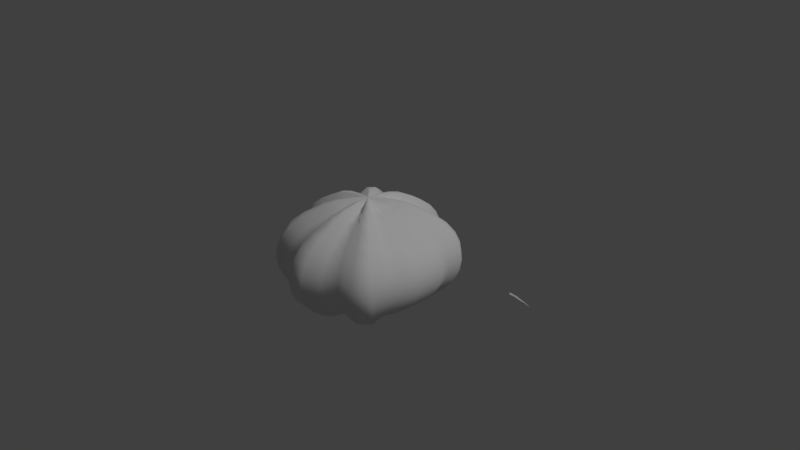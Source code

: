 # Source: cacti.blend  (saved by Blender 2.79.0; exported with 4.5.12 LTS)
import bpy
from mathutils import Matrix  # noqa: F401  (used for matrix-valued properties, if any)

bpy.ops.wm.read_factory_settings(use_empty=True)
scene = bpy.context.scene
scene.name = 'Scene'

# ---- collections
col_collection_1 = bpy.data.collections.new('Collection 1'); scene.collection.children.link(col_collection_1)

# ---- materials (node trees are filled in below, after node groups)
mat_cacti = bpy.data.materials.new('Cacti')
mat_cacti.alpha_threshold = 0.0
mat_cacti.use_transparent_shadow = False
mat_cacti.roughness = 0.5
mat_cacti.specular_intensity = 0.0

# ---- material node trees

# ---- world
world_world = bpy.data.worlds.new('World'); scene.world = world_world
world_world.color = (0.05088, 0.05088, 0.05088)
world_world.use_sun_shadow = False
world_world.sun_shadow_jitter_overblur = 0.0
world_world.cycles.sampling_method = 'MANUAL'

# ---- cameras
cam_camera = bpy.data.cameras.new('Camera')
cam_camera.clip_end = 100.0
cam_camera.lens = 35.0
cam_camera.sensor_width = 32.0
cam_camera.sensor_height = 18.0
cam_camera.ortho_scale = 7.314
cam_camera.dof.focus_distance = 0.0
cam_camera.dof.aperture_fstop = 128.0

# ---- lights
light_lamp = bpy.data.lights.new('Lamp', 'SUN')
light_lamp.transmission_factor = 0.0
light_lamp.cutoff_distance = 30.0
light_lamp.angle = 0.1993
light_lamp.energy = 1.0
light_lamp.shadow_buffer_clip_start = 1.001
light_lamp.shadow_soft_size = 0.1
light_lamp.shadow_cascade_max_distance = 1000.0

# ---- meshes
me_sphere = bpy.data.meshes.new('Sphere')
me_sphere.from_pydata([(0.0, 0.1951, 1.235), (0.0, 0.3827, 1.178), (0.0, 0.5556, 1.086), (-2.307e-07, 0.8284, 0.8539), (-3.005e-07, 0.9911, 0.6614), (-3.144e-07, 1.101, 0.4556), (-3.54e-07, 1.169, 0.2322), (-3.907e-07, 1.192, 8.78e-08), (-3.663e-07, 1.169, -0.2322), (-1.881e-07, 0.6461, -0.999), (0.03806, 0.1913, 1.235), (0.07466, 0.3753, 1.178), (0.1084, 0.5449, 1.086), (0.1616, 0.8124, 0.8539), (0.1934, 0.9721, 0.6614), (0.2148, 1.08, 0.4556), (0.228, 1.146, 0.2322), (0.2325, 1.169, 8.739e-08), (0.228, 1.146, -0.2322), (0.2148, 1.08, -0.4556), (0.1934, 0.9721, -0.6614), (0.1645, 0.827, -0.8419), (0.126, 0.6337, -0.999), (0.07466, 0.3753, -0.9239), (0.03806, 0.1913, -0.9808), (0.05711, 0.1474, 1.113), (0.123, 0.3097, 1.061), (0.1783, 0.4492, 0.981), (0.2741, 0.6851, 0.7642), (0.3293, 0.8221, 0.5903), (0.3656, 0.913, 0.4072), (0.3882, 0.9692, 0.2076), (0.3958, 0.9882, 6.771e-08), (0.3882, 0.9692, -0.2076), (0.3656, 0.913, -0.4072), (0.329, 0.8216, -0.5911), (0.2801, 0.6993, -0.7517), (0.2337, 0.5716, -0.8745), (0.147, 0.3546, -0.7962), (0.05711, 0.1474, -0.8586), (0.09084, 0.1294, 1.113), (0.1892, 0.2743, 1.061), (0.2744, 0.3978, 0.981), (0.4173, 0.6085, 0.7642), (0.5006, 0.7305, 0.5903), (0.556, 0.8112, 0.4072), (0.5902, 0.8612, 0.2076), (0.6018, 0.8781, 6.243e-08), (0.5902, 0.8612, -0.2076), (0.556, 0.8112, -0.4072), (0.5004, 0.7301, -0.5911), (0.4259, 0.6214, -0.7517), (0.3454, 0.5119, -0.8745), (0.2132, 0.3192, -0.7962), (0.09084, 0.1294, -0.8586), (0.1379, 0.1379, 1.235), (0.2706, 0.2706, 1.178), (0.3928, 0.3928, 1.086), (0.5857, 0.5857, 0.8539), (0.7008, 0.7008, 0.6614), (0.7785, 0.7785, 0.4556), (0.8264, 0.8264, 0.2322), (0.8426, 0.8426, 7.55e-08), (0.8264, 0.8264, -0.2322), (0.7785, 0.7785, -0.4556), (0.7008, 0.7008, -0.6614), (0.5962, 0.5962, -0.8419), (0.4568, 0.4568, -0.999), (0.2706, 0.2706, -0.9239), (0.1379, 0.1379, -0.9808), (0.1622, 0.1084, 1.235), (0.3182, 0.2126, 1.178), (0.4619, 0.3087, 1.086), (0.6888, 0.4602, 0.8539), (0.8241, 0.5506, 0.6614), (0.9155, 0.6117, 0.4556), (0.9717, 0.6493, 0.2322), (0.9907, 0.662, 7.529e-08), (0.9717, 0.6493, -0.2322), (0.9155, 0.6117, -0.4556), (0.8241, 0.5506, -0.6614), (0.7011, 0.4684, -0.8419), (0.5372, 0.3589, -0.999), (0.3182, 0.2126, -0.9239), (0.1622, 0.1084, -0.9808), (0.1446, 0.06385, 1.113), (0.306, 0.132, 1.061), (0.4437, 0.1915, 0.981), (0.6783, 0.2906, 0.7642), (0.8141, 0.3485, 0.5903), (0.9041, 0.387, 0.4072), (0.9598, 0.4109, 0.2076), (0.9786, 0.4189, 9.101e-08), (0.9598, 0.4109, -0.2076), (0.9041, 0.387, -0.4072), (0.8136, 0.3483, -0.5911), (0.6926, 0.2964, -0.7517), (0.5695, 0.2389, -0.8745), (0.3547, 0.1468, -0.7962), (0.1446, 0.06385, -0.8586), (0.1557, 0.02725, 1.113), (0.3277, 0.06022, 1.061), (0.4753, 0.08728, 0.981), (0.7254, 0.1352, 0.7642), (0.8705, 0.1626, 0.5903), (0.9668, 0.1805, 0.4072), (1.026, 0.1916, 0.2076), (1.046, 0.1954, 9.04e-08), (1.026, 0.1916, -0.2076), (0.9668, 0.1805, -0.4072), (0.87, 0.1624, -0.5911), (0.7405, 0.1383, -0.7517), (0.6062, 0.1177, -0.8745), (0.3765, 0.075, -0.7962), (0.1557, 0.02725, -0.8586), (0.1532, 0.004121, 1.097), (0.3268, 0.005505, 1.046), (0.4739, 0.008047, 0.9674), (0.7261, 0.01007, 0.7527), (0.8719, 0.01174, 0.5812), (0.9682, 0.01308, 0.401), (1.028, 0.01387, 0.2044), (1.048, 0.01414, 7.529e-08), (1.028, 0.01387, -0.2044), (0.9682, 0.01308, -0.401), (0.8713, 0.0118, -0.582), (0.7417, 0.009996, -0.74), (0.6139, 0.003172, -0.8584), (0.384, -0.0001312, -0.7797), (0.1532, 0.004121, -0.8428), (0.1495, -0.03394, 1.097), (0.3194, -0.06915, 1.046), (0.4632, -0.1003, 0.9674), (0.7102, -0.1515, 0.7527), (0.8528, -0.1816, 0.5812), (0.947, -0.2017, 0.401), (1.005, -0.2141, 0.2044), (1.025, -0.2183, 7.55e-08), (1.005, -0.2141, -0.2044), (0.947, -0.2017, -0.401), (0.8522, -0.1816, -0.582), (0.7255, -0.1545, -0.74), (0.6015, -0.1229, -0.8584), (0.3767, -0.07479, -0.7797), (0.1495, -0.03394, -0.8428), (0.1474, -0.05711, 1.113), (0.3097, -0.123, 1.061), (0.4492, -0.1783, 0.981), (0.6851, -0.2741, 0.7642), (0.8221, -0.3293, 0.5903), (0.913, -0.3656, 0.4072), (0.9692, -0.3882, 0.2076), (0.9882, -0.3958, 7.55e-08), (0.9692, -0.3882, -0.2076), (0.913, -0.3656, -0.4072), (0.8216, -0.329, -0.5911), (0.6993, -0.2801, -0.7517), (0.5716, -0.2337, -0.8745), (0.3546, -0.147, -0.7962), (0.1474, -0.05711, -0.8586), (0.1294, -0.09084, 1.113), (0.2743, -0.1892, 1.061), (0.3978, -0.2744, 0.981), (0.6085, -0.4173, 0.7642), (0.7305, -0.5006, 0.5903), (0.8112, -0.556, 0.4072), (0.8612, -0.5902, 0.2076), (0.8781, -0.6018, 7.55e-08), (0.8612, -0.5902, -0.2076), (0.8112, -0.556, -0.4072), (0.7301, -0.5004, -0.5911), (0.6214, -0.4259, -0.7517), (0.5119, -0.3454, -0.8745), (0.3192, -0.2132, -0.7962), (0.1294, -0.09084, -0.8586), (0.1379, -0.138, 1.235), (0.2706, -0.2706, 1.178), (0.3928, -0.3928, 1.086), (0.5857, -0.5857, 0.8539), (0.7008, -0.7008, 0.6614), (0.7785, -0.7785, 0.4556), (0.8264, -0.8264, 0.2322), (0.8426, -0.8426, 7.55e-08), (0.8264, -0.8264, -0.2322), (0.7785, -0.7785, -0.4556), (0.7008, -0.7008, -0.6614), (0.5962, -0.5962, -0.8419), (0.4568, -0.4568, -0.999), (0.2706, -0.2706, -0.9239), (0.1379, -0.138, -0.9808), (0.1084, -0.1622, 1.235), (0.2126, -0.3182, 1.178), (0.3087, -0.4619, 1.086), (0.4602, -0.6888, 0.8539), (0.5506, -0.8241, 0.6614), (0.6117, -0.9155, 0.4556), (0.6493, -0.9717, 0.2322), (0.662, -0.9907, 7.55e-08), (0.6493, -0.9717, -0.2322), (0.6117, -0.9155, -0.4556), (0.5506, -0.8241, -0.6614), (0.4684, -0.7011, -0.8419), (0.3589, -0.5372, -0.999), (0.2126, -0.3182, -0.9239), (0.1084, -0.1622, -0.9808), (0.0, -3.258e-07, -1.0), (0.06385, -0.1446, 1.113), (0.132, -0.306, 1.061), (0.1915, -0.4437, 0.981), (0.2906, -0.6783, 0.7642), (0.3485, -0.8141, 0.5903), (0.387, -0.9041, 0.4072), (0.4109, -0.9598, 0.2076), (0.4189, -0.9786, 7.55e-08), (0.4109, -0.9598, -0.2076), (0.387, -0.9041, -0.4072), (0.3483, -0.8136, -0.5911), (0.2964, -0.6926, -0.7517), (0.2389, -0.5695, -0.8745), (0.1468, -0.3547, -0.7962), (0.06385, -0.1446, -0.8586), (0.02725, -0.1557, 1.113), (0.06022, -0.3277, 1.061), (0.08728, -0.4753, 0.981), (0.1352, -0.7254, 0.7642), (0.1626, -0.8705, 0.5903), (0.1805, -0.9668, 0.4072), (0.1916, -1.026, 0.2076), (0.1954, -1.046, 7.529e-08), (0.1916, -1.026, -0.2076), (0.1805, -0.9668, -0.4072), (0.1624, -0.87, -0.5911), (0.1383, -0.7405, -0.7517), (0.1177, -0.6062, -0.8745), (0.075, -0.3765, -0.7962), (0.02725, -0.1557, -0.8586), (-7.212e-09, -0.1951, 1.235), (4.122e-08, -0.3827, 1.178), (2.632e-08, -0.5556, 1.086), (-6.066e-08, -0.8284, 0.8539), (-1.276e-07, -0.9911, 0.6614), (4.247e-08, -1.101, 0.4556), (-1.337e-07, -1.169, 0.2322), (-1.584e-07, -1.192, 7.529e-08), (-1.331e-07, -1.169, -0.2322), (4.236e-08, -1.101, -0.4556), (-1.255e-07, -0.9911, -0.6614), (-5.982e-08, -0.8432, -0.8419), (-3.386e-08, -0.6461, -0.999), (3.964e-09, -0.3827, -0.9239), (3.964e-09, -0.1951, -0.9808), (-0.03806, -0.1913, 1.235), (-0.07466, -0.3753, 1.178), (-0.1084, -0.5449, 1.086), (-0.1616, -0.8124, 0.8539), (-0.1934, -0.9721, 0.6614), (-0.2148, -1.08, 0.4556), (-0.228, -1.146, 0.2322), (-0.2325, -1.169, 7.55e-08), (-0.228, -1.146, -0.2322), (-0.2148, -1.08, -0.4556), (-0.1934, -0.9721, -0.6614), (-0.1645, -0.827, -0.8419), (-0.126, -0.6337, -0.999), (-0.07466, -0.3753, -0.9239), (-0.03806, -0.1913, -0.9808), (-0.05711, -0.1474, 1.113), (-0.123, -0.3097, 1.061), (-0.1783, -0.4492, 0.981), (-0.2741, -0.6851, 0.7642), (-0.3293, -0.8221, 0.5903), (-0.3656, -0.913, 0.4072), (-0.3882, -0.9692, 0.2076), (-0.3958, -0.9882, 7.55e-08), (-0.3882, -0.9692, -0.2076), (-0.3656, -0.913, -0.4072), (-0.329, -0.8216, -0.5911), (-0.2801, -0.6993, -0.7517), (-0.2337, -0.5716, -0.8745), (-0.147, -0.3546, -0.7962), (-0.05711, -0.1474, -0.8586), (-0.09084, -0.1294, 1.113), (-0.1892, -0.2743, 1.061), (-0.2744, -0.3978, 0.981), (-0.4173, -0.6085, 0.7642), (-0.5006, -0.7305, 0.5903), (-0.556, -0.8112, 0.4072), (-0.5902, -0.8612, 0.2076), (-0.6018, -0.8781, 7.55e-08), (-0.5902, -0.8612, -0.2076), (-0.556, -0.8112, -0.4072), (-0.5004, -0.7301, -0.5911), (-0.4259, -0.6214, -0.7517), (-0.3454, -0.5119, -0.8745), (-0.2132, -0.3192, -0.7962), (-0.09083, -0.1294, -0.8586), (-2.304e-07, -5.562e-07, 1.254), (-0.1379, -0.138, 1.235), (-0.2706, -0.2706, 1.178), (-0.3928, -0.3928, 1.086), (-0.5857, -0.5857, 0.8539), (-0.7008, -0.7008, 0.6614), (-0.7785, -0.7785, 0.4556), (-0.8264, -0.8264, 0.2322), (-0.8426, -0.8426, 7.55e-08), (-0.8264, -0.8264, -0.2322), (-0.7785, -0.7785, -0.4556), (-0.7008, -0.7008, -0.6614), (-0.5962, -0.5962, -0.8419), (-0.4568, -0.4568, -0.999), (-0.2706, -0.2706, -0.9239), (-0.1379, -0.1379, -0.9808), (-0.1622, -0.1084, 1.235), (-0.3182, -0.2126, 1.178), (-0.4619, -0.3087, 1.086), (-0.6888, -0.4602, 0.8539), (-0.8241, -0.5506, 0.6614), (-0.9155, -0.6117, 0.4556), (-0.9717, -0.6493, 0.2322), (-0.9907, -0.662, 7.55e-08), (-0.9717, -0.6493, -0.2322), (-0.9155, -0.6117, -0.4556), (-0.8241, -0.5506, -0.6614), (-0.7011, -0.4684, -0.8419), (-0.5372, -0.3589, -0.999), (-0.3182, -0.2126, -0.9239), (-0.1622, -0.1084, -0.9808), (-0.1446, -0.06385, 1.113), (-0.306, -0.132, 1.061), (-0.4437, -0.1915, 0.981), (-0.6783, -0.2906, 0.7642), (-0.8141, -0.3485, 0.5903), (-0.9041, -0.387, 0.4072), (-0.9598, -0.4109, 0.2076), (-0.9786, -0.4189, 7.55e-08), (-0.9598, -0.4109, -0.2076), (-0.9041, -0.387, -0.4072), (-0.8136, -0.3483, -0.5911), (-0.6926, -0.2964, -0.7517), (-0.5695, -0.2389, -0.8745), (-0.3547, -0.1468, -0.7962), (-0.1446, -0.06385, -0.8586), (-0.1557, -0.02725, 1.113), (-0.3277, -0.06022, 1.061), (-0.4753, -0.08728, 0.981), (-0.7254, -0.1352, 0.7642), (-0.8705, -0.1626, 0.5903), (-0.9668, -0.1805, 0.4072), (-1.026, -0.1916, 0.2076), (-1.046, -0.1954, 7.55e-08), (-1.026, -0.1916, -0.2076), (-0.9668, -0.1805, -0.4072), (-0.87, -0.1624, -0.5911), (-0.7405, -0.1383, -0.7517), (-0.6062, -0.1177, -0.8745), (-0.3765, -0.075, -0.7962), (-0.1557, -0.02725, -0.8586), (-0.1951, -3.117e-07, 1.235), (-0.3827, -2.819e-07, 1.178), (-0.5556, -2.819e-07, 1.086), (-0.8284, -1.516e-07, 0.8539), (-0.9911, -8.917e-08, 0.6614), (-1.101, -2.773e-07, 0.4556), (-1.169, -1.637e-08, 0.2322), (-1.192, -5.823e-08, 7.55e-08), (-1.169, -1.657e-08, -0.2322), (-1.101, -2.771e-07, -0.4556), (-0.9911, -8.802e-08, -0.6614), (-0.8432, -1.476e-07, -0.8419), (-0.6461, -2.391e-07, -0.999), (-0.3827, -2.521e-07, -0.9239), (-0.1951, -3.155e-07, -0.9808), (-0.1913, 0.03806, 1.235), (-0.3753, 0.07466, 1.178), (-0.5449, 0.1084, 1.086), (-0.8124, 0.1616, 0.8539), (-0.9721, 0.1934, 0.6614), (-1.08, 0.2148, 0.4556), (-1.146, 0.228, 0.2322), (-1.169, 0.2325, 7.55e-08), (-1.146, 0.228, -0.2322), (-1.08, 0.2148, -0.4556), (-0.9721, 0.1934, -0.6614), (-0.827, 0.1645, -0.8419), (-0.6337, 0.126, -0.999), (-0.3753, 0.07466, -0.9239), (-0.1913, 0.03806, -0.9808), (-0.1474, 0.05711, 1.113), (-0.3097, 0.123, 1.061), (-0.4492, 0.1783, 0.981), (-0.6851, 0.2741, 0.7642), (-0.8221, 0.3293, 0.5903), (-0.913, 0.3656, 0.4072), (-0.9692, 0.3882, 0.2076), (-0.9882, 0.3958, 7.733e-08), (-0.9692, 0.3882, -0.2076), (-0.913, 0.3656, -0.4072), (-0.8216, 0.329, -0.5911), (-0.6993, 0.2801, -0.7517), (-0.5716, 0.2337, -0.8745), (-0.3546, 0.147, -0.7962), (-0.1474, 0.05711, -0.8586), (-0.1294, 0.09083, 1.113), (-0.2743, 0.1892, 1.061), (-0.3978, 0.2744, 0.981), (-0.6085, 0.4173, 0.7642), (-0.7305, 0.5006, 0.5903), (-0.8112, 0.556, 0.4072), (-0.8612, 0.5902, 0.2076), (-0.8781, 0.6018, 7.672e-08), (-0.8612, 0.5902, -0.2076), (-0.8112, 0.556, -0.4072), (-0.7301, 0.5004, -0.5911), (-0.6214, 0.4259, -0.7517), (-0.5119, 0.3454, -0.8745), (-0.3192, 0.2132, -0.7962), (-0.1294, 0.09083, -0.8586), (-0.1379, 0.1379, 1.235), (-0.2706, 0.2706, 1.178), (-0.3928, 0.3928, 1.086), (-0.5857, 0.5857, 0.8539), (-0.7008, 0.7008, 0.6614), (-0.7785, 0.7785, 0.4556), (-0.8264, 0.8264, 0.2322), (-0.8426, 0.8426, 7.55e-08), (-0.8264, 0.8264, -0.2322), (-0.7785, 0.7785, -0.4556), (-0.7008, 0.7008, -0.6614), (-0.5962, 0.5962, -0.8419), (-0.4568, 0.4568, -0.999), (-0.2706, 0.2706, -0.9239), (-0.1379, 0.1379, -0.9808), (-0.1084, 0.1622, 1.235), (-0.2126, 0.3182, 1.178), (-0.3087, 0.4619, 1.086), (-0.4602, 0.6888, 0.8539), (-0.5506, 0.8241, 0.6614), (-0.6117, 0.9155, 0.4556), (-0.6493, 0.9717, 0.2322), (-0.662, 0.9907, 7.55e-08), (-0.6493, 0.9717, -0.2322), (-0.6117, 0.9155, -0.4556), (-0.5506, 0.8241, -0.6614), (-0.4684, 0.7011, -0.8419), (-0.3589, 0.5372, -0.999), (-0.2126, 0.3182, -0.9239), (-0.1084, 0.1622, -0.9808), (-0.06385, 0.1446, 1.113), (-0.132, 0.306, 1.061), (-0.1915, 0.4437, 0.981), (-0.2906, 0.6783, 0.7642), (-0.3485, 0.8141, 0.5903), (-0.387, 0.9041, 0.4072), (-0.4109, 0.9598, 0.2076), (-0.4189, 0.9786, 7.611e-08), (-0.4109, 0.9598, -0.2076), (-0.387, 0.9041, -0.4072), (-0.3483, 0.8136, -0.5911), (-0.2964, 0.6926, -0.7517), (-0.2389, 0.5695, -0.8745), (-0.1468, 0.3547, -0.7962), (-0.06385, 0.1446, -0.8586), (-0.02725, 0.1557, 1.113), (-0.06022, 0.3277, 1.061), (-0.08728, 0.4753, 0.981), (-0.1352, 0.7254, 0.7642), (-0.1626, 0.8705, 0.5903), (-0.1805, 0.9668, 0.4072), (-0.1916, 1.026, 0.2076), (-0.1954, 1.046, 8.092e-08), (-0.1916, 1.026, -0.2076), (-0.1805, 0.9668, -0.4072), (-0.1624, 0.87, -0.5911), (-0.1383, 0.7405, -0.7517), (-0.1177, 0.6062, -0.8745), (-0.075, 0.3765, -0.7962), (-0.02725, 0.1557, -0.8586), (-2.57e-07, 1.101, -0.4556), (-9.004e-09, 0.9911, -0.6614), (-9.987e-08, 0.8432, -0.8419), (7.847e-08, 0.3827, -0.9239), (1.514e-08, 0.1951, -0.9808)], [], [(5, 4, 14, 15), (480, 9, 22, 23), (6, 5, 15, 16), (481, 480, 23, 24), (7, 6, 16, 17), (0, 296, 10), (205, 481, 24), (8, 7, 17, 18), (1, 0, 10, 11), (477, 8, 18, 19), (2, 1, 11, 12), (478, 477, 19, 20), (3, 2, 12, 13), (479, 478, 20, 21), (4, 3, 13, 14), (9, 479, 21, 22), (14, 13, 28, 29), (22, 21, 36, 37), (15, 14, 29, 30), (23, 22, 37, 38), (16, 15, 30, 31), (24, 23, 38, 39), (17, 16, 31, 32), (10, 296, 25), (205, 24, 39), (18, 17, 32, 33), (11, 10, 25, 26), (19, 18, 33, 34), (12, 11, 26, 27), (20, 19, 34, 35), (13, 12, 27, 28), (21, 20, 35, 36), (33, 32, 47, 48), (26, 25, 40, 41), (34, 33, 48, 49), (27, 26, 41, 42), (35, 34, 49, 50), (28, 27, 42, 43), (36, 35, 50, 51), (29, 28, 43, 44), (37, 36, 51, 52), (30, 29, 44, 45), (38, 37, 52, 53), (31, 30, 45, 46), (39, 38, 53, 54), (32, 31, 46, 47), (25, 296, 40), (205, 39, 54), (52, 51, 66, 67), (45, 44, 59, 60), (53, 52, 67, 68), (46, 45, 60, 61), (54, 53, 68, 69), (47, 46, 61, 62), (40, 296, 55), (205, 54, 69), (48, 47, 62, 63), (41, 40, 55, 56), (49, 48, 63, 64), (42, 41, 56, 57), (50, 49, 64, 65), (43, 42, 57, 58), (51, 50, 65, 66), (44, 43, 58, 59), (56, 55, 70, 71), (64, 63, 78, 79), (57, 56, 71, 72), (65, 64, 79, 80), (58, 57, 72, 73), (66, 65, 80, 81), (59, 58, 73, 74), (67, 66, 81, 82), (60, 59, 74, 75), (68, 67, 82, 83), (61, 60, 75, 76), (69, 68, 83, 84), (62, 61, 76, 77), (55, 296, 70), (205, 69, 84), (63, 62, 77, 78), (75, 74, 89, 90), (83, 82, 97, 98), (76, 75, 90, 91), (84, 83, 98, 99), (77, 76, 91, 92), (70, 296, 85), (205, 84, 99), (78, 77, 92, 93), (71, 70, 85, 86), (79, 78, 93, 94), (72, 71, 86, 87), (80, 79, 94, 95), (73, 72, 87, 88), (81, 80, 95, 96), (74, 73, 88, 89), (82, 81, 96, 97), (94, 93, 108, 109), (87, 86, 101, 102), (95, 94, 109, 110), (88, 87, 102, 103), (96, 95, 110, 111), (89, 88, 103, 104), (97, 96, 111, 112), (90, 89, 104, 105), (98, 97, 112, 113), (91, 90, 105, 106), (99, 98, 113, 114), (92, 91, 106, 107), (85, 296, 100), (205, 99, 114), (93, 92, 107, 108), (86, 85, 100, 101), (113, 112, 127, 128), (106, 105, 120, 121), (114, 113, 128, 129), (107, 106, 121, 122), (100, 296, 115), (205, 114, 129), (108, 107, 122, 123), (101, 100, 115, 116), (109, 108, 123, 124), (102, 101, 116, 117), (110, 109, 124, 125), (103, 102, 117, 118), (111, 110, 125, 126), (104, 103, 118, 119), (112, 111, 126, 127), (105, 104, 119, 120), (125, 124, 139, 140), (118, 117, 132, 133), (126, 125, 140, 141), (119, 118, 133, 134), (127, 126, 141, 142), (120, 119, 134, 135), (128, 127, 142, 143), (121, 120, 135, 136), (129, 128, 143, 144), (122, 121, 136, 137), (115, 296, 130), (205, 129, 144), (123, 122, 137, 138), (116, 115, 130, 131), (124, 123, 138, 139), (117, 116, 131, 132), (144, 143, 158, 159), (137, 136, 151, 152), (130, 296, 145), (205, 144, 159), (138, 137, 152, 153), (131, 130, 145, 146), (139, 138, 153, 154), (132, 131, 146, 147), (140, 139, 154, 155), (133, 132, 147, 148), (141, 140, 155, 156), (134, 133, 148, 149), (142, 141, 156, 157), (135, 134, 149, 150), (143, 142, 157, 158), (136, 135, 150, 151), (148, 147, 162, 163), (156, 155, 170, 171), (149, 148, 163, 164), (157, 156, 171, 172), (150, 149, 164, 165), (158, 157, 172, 173), (151, 150, 165, 166), (159, 158, 173, 174), (152, 151, 166, 167), (145, 296, 160), (205, 159, 174), (153, 152, 167, 168), (146, 145, 160, 161), (154, 153, 168, 169), (147, 146, 161, 162), (155, 154, 169, 170), (167, 166, 181, 182), (160, 296, 175), (205, 174, 189), (168, 167, 182, 183), (161, 160, 175, 176), (169, 168, 183, 184), (162, 161, 176, 177), (170, 169, 184, 185), (163, 162, 177, 178), (171, 170, 185, 186), (164, 163, 178, 179), (172, 171, 186, 187), (165, 164, 179, 180), (173, 172, 187, 188), (166, 165, 180, 181), (174, 173, 188, 189), (186, 185, 200, 201), (179, 178, 193, 194), (187, 186, 201, 202), (180, 179, 194, 195), (188, 187, 202, 203), (181, 180, 195, 196), (189, 188, 203, 204), (182, 181, 196, 197), (175, 296, 190), (205, 189, 204), (183, 182, 197, 198), (176, 175, 190, 191), (184, 183, 198, 199), (177, 176, 191, 192), (185, 184, 199, 200), (178, 177, 192, 193), (190, 296, 206), (205, 204, 220), (198, 197, 213, 214), (191, 190, 206, 207), (199, 198, 214, 215), (192, 191, 207, 208), (200, 199, 215, 216), (193, 192, 208, 209), (201, 200, 216, 217), (194, 193, 209, 210), (202, 201, 217, 218), (195, 194, 210, 211), (203, 202, 218, 219), (196, 195, 211, 212), (204, 203, 219, 220), (197, 196, 212, 213), (210, 209, 224, 225), (218, 217, 232, 233), (211, 210, 225, 226), (219, 218, 233, 234), (212, 211, 226, 227), (220, 219, 234, 235), (213, 212, 227, 228), (206, 296, 221), (205, 220, 235), (214, 213, 228, 229), (207, 206, 221, 222), (215, 214, 229, 230), (208, 207, 222, 223), (216, 215, 230, 231), (209, 208, 223, 224), (217, 216, 231, 232), (229, 228, 243, 244), (222, 221, 236, 237), (230, 229, 244, 245), (223, 222, 237, 238), (231, 230, 245, 246), (224, 223, 238, 239), (232, 231, 246, 247), (225, 224, 239, 240), (233, 232, 247, 248), (226, 225, 240, 241), (234, 233, 248, 249), (227, 226, 241, 242), (235, 234, 249, 250), (228, 227, 242, 243), (221, 296, 236), (205, 235, 250), (248, 247, 262, 263), (241, 240, 255, 256), (249, 248, 263, 264), (242, 241, 256, 257), (250, 249, 264, 265), (243, 242, 257, 258), (236, 296, 251), (205, 250, 265), (244, 243, 258, 259), (237, 236, 251, 252), (245, 244, 259, 260), (238, 237, 252, 253), (246, 245, 260, 261), (239, 238, 253, 254), (247, 246, 261, 262), (240, 239, 254, 255), (260, 259, 274, 275), (253, 252, 267, 268), (261, 260, 275, 276), (254, 253, 268, 269), (262, 261, 276, 277), (255, 254, 269, 270), (263, 262, 277, 278), (256, 255, 270, 271), (264, 263, 278, 279), (257, 256, 271, 272), (265, 264, 279, 280), (258, 257, 272, 273), (251, 296, 266), (205, 265, 280), (259, 258, 273, 274), (252, 251, 266, 267), (279, 278, 293, 294), (272, 271, 286, 287), (280, 279, 294, 295), (273, 272, 287, 288), (266, 296, 281), (205, 280, 295), (274, 273, 288, 289), (267, 266, 281, 282), (275, 274, 289, 290), (268, 267, 282, 283), (276, 275, 290, 291), (269, 268, 283, 284), (277, 276, 291, 292), (270, 269, 284, 285), (278, 277, 292, 293), (271, 270, 285, 286), (283, 282, 298, 299), (291, 290, 306, 307), (284, 283, 299, 300), (292, 291, 307, 308), (285, 284, 300, 301), (293, 292, 308, 309), (286, 285, 301, 302), (294, 293, 309, 310), (287, 286, 302, 303), (295, 294, 310, 311), (288, 287, 303, 304), (281, 296, 297), (205, 295, 311), (289, 288, 304, 305), (282, 281, 297, 298), (290, 289, 305, 306), (303, 302, 317, 318), (311, 310, 325, 326), (304, 303, 318, 319), (297, 296, 312), (205, 311, 326), (305, 304, 319, 320), (298, 297, 312, 313), (306, 305, 320, 321), (299, 298, 313, 314), (307, 306, 321, 322), (300, 299, 314, 315), (308, 307, 322, 323), (301, 300, 315, 316), (309, 308, 323, 324), (302, 301, 316, 317), (310, 309, 324, 325), (322, 321, 336, 337), (315, 314, 329, 330), (323, 322, 337, 338), (316, 315, 330, 331), (324, 323, 338, 339), (317, 316, 331, 332), (325, 324, 339, 340), (318, 317, 332, 333), (326, 325, 340, 341), (319, 318, 333, 334), (312, 296, 327), (205, 326, 341), (320, 319, 334, 335), (313, 312, 327, 328), (321, 320, 335, 336), (314, 313, 328, 329), (341, 340, 355, 356), (334, 333, 348, 349), (327, 296, 342), (205, 341, 356), (335, 334, 349, 350), (328, 327, 342, 343), (336, 335, 350, 351), (329, 328, 343, 344), (337, 336, 351, 352), (330, 329, 344, 345), (338, 337, 352, 353), (331, 330, 345, 346), (339, 338, 353, 354), (332, 331, 346, 347), (340, 339, 354, 355), (333, 332, 347, 348), (345, 344, 359, 360), (353, 352, 367, 368), (346, 345, 360, 361), (354, 353, 368, 369), (347, 346, 361, 362), (355, 354, 369, 370), (348, 347, 362, 363), (356, 355, 370, 371), (349, 348, 363, 364), (342, 296, 357), (205, 356, 371), (350, 349, 364, 365), (343, 342, 357, 358), (351, 350, 365, 366), (344, 343, 358, 359), (352, 351, 366, 367), (364, 363, 378, 379), (357, 296, 372), (205, 371, 386), (365, 364, 379, 380), (358, 357, 372, 373), (366, 365, 380, 381), (359, 358, 373, 374), (367, 366, 381, 382), (360, 359, 374, 375), (368, 367, 382, 383), (361, 360, 375, 376), (369, 368, 383, 384), (362, 361, 376, 377), (370, 369, 384, 385), (363, 362, 377, 378), (371, 370, 385, 386), (383, 382, 397, 398), (376, 375, 390, 391), (384, 383, 398, 399), (377, 376, 391, 392), (385, 384, 399, 400), (378, 377, 392, 393), (386, 385, 400, 401), (379, 378, 393, 394), (372, 296, 387), (205, 386, 401), (380, 379, 394, 395), (373, 372, 387, 388), (381, 380, 395, 396), (374, 373, 388, 389), (382, 381, 396, 397), (375, 374, 389, 390), (205, 401, 416), (395, 394, 409, 410), (388, 387, 402, 403), (396, 395, 410, 411), (389, 388, 403, 404), (397, 396, 411, 412), (390, 389, 404, 405), (398, 397, 412, 413), (391, 390, 405, 406), (399, 398, 413, 414), (392, 391, 406, 407), (400, 399, 414, 415), (393, 392, 407, 408), (401, 400, 415, 416), (394, 393, 408, 409), (387, 296, 402), (414, 413, 428, 429), (407, 406, 421, 422), (415, 414, 429, 430), (408, 407, 422, 423), (416, 415, 430, 431), (409, 408, 423, 424), (402, 296, 417), (205, 416, 431), (410, 409, 424, 425), (403, 402, 417, 418), (411, 410, 425, 426), (404, 403, 418, 419), (412, 411, 426, 427), (405, 404, 419, 420), (413, 412, 427, 428), (406, 405, 420, 421), (418, 417, 432, 433), (426, 425, 440, 441), (419, 418, 433, 434), (427, 426, 441, 442), (420, 419, 434, 435), (428, 427, 442, 443), (421, 420, 435, 436), (429, 428, 443, 444), (422, 421, 436, 437), (430, 429, 444, 445), (423, 422, 437, 438), (431, 430, 445, 446), (424, 423, 438, 439), (417, 296, 432), (205, 431, 446), (425, 424, 439, 440), (437, 436, 451, 452), (445, 444, 459, 460), (438, 437, 452, 453), (446, 445, 460, 461), (439, 438, 453, 454), (432, 296, 447), (205, 446, 461), (440, 439, 454, 455), (433, 432, 447, 448), (441, 440, 455, 456), (434, 433, 448, 449), (442, 441, 456, 457), (435, 434, 449, 450), (443, 442, 457, 458), (436, 435, 450, 451), (444, 443, 458, 459), (456, 455, 470, 471), (449, 448, 463, 464), (457, 456, 471, 472), (450, 449, 464, 465), (458, 457, 472, 473), (451, 450, 465, 466), (459, 458, 473, 474), (452, 451, 466, 467), (460, 459, 474, 475), (453, 452, 467, 468), (461, 460, 475, 476), (454, 453, 468, 469), (447, 296, 462), (205, 461, 476), (455, 454, 469, 470), (448, 447, 462, 463), (475, 474, 9, 480), (468, 467, 5, 6), (476, 475, 480, 481), (469, 468, 6, 7), (462, 296, 0), (205, 476, 481), (470, 469, 7, 8), (463, 462, 0, 1), (471, 470, 8, 477), (464, 463, 1, 2), (472, 471, 477, 478), (465, 464, 2, 3), (473, 472, 478, 479), (466, 465, 3, 4), (474, 473, 479, 9), (467, 466, 4, 5)])
me_sphere.polygons.foreach_set('use_smooth', [True] * 512)
_uv = me_sphere.uv_layers.new(name='UVMap')
_uv.uv.foreach_set('vector', [0.6092, 0.2328, 0.604, 0.1891, 0.6345, 0.1818, 0.6431, 0.2247, 0.7765, 0.3076, 0.7876, 0.3554, 0.7729, 0.3625, 0.7677, 0.3118, 0.6104, 0.2753, 0.6092, 0.2328, 0.6431, 0.2247, 0.6464, 0.2666, 0.947, 0.7464, 0.9411, 0.7119, 0.9548, 0.7123, 0.954, 0.7466, 0.6076, 0.315, 0.6104, 0.2753, 0.6464, 0.2666, 0.6443, 0.3062, 0.5474, 0.02146, 0.5311, 0.0, 0.5534, 0.02002, 0.9548, 0.7775, 0.947, 0.7464, 0.954, 0.7466, 0.6803, 0.8406, 0.6486, 0.8425, 0.6359, 0.8017, 0.6678, 0.8006, 0.5624, 0.04831, 0.5474, 0.02146, 0.5534, 0.02002, 0.5741, 0.04549, 0.7164, 0.8347, 0.6803, 0.8406, 0.6678, 0.8006, 0.7047, 0.797, 0.5753, 0.07952, 0.5624, 0.04831, 0.5741, 0.04549, 0.5924, 0.07543, 0.7557, 0.8249, 0.7164, 0.8347, 0.7047, 0.797, 0.7452, 0.791, 0.5939, 0.1427, 0.5753, 0.07952, 0.5924, 0.07543, 0.6195, 0.1366, 0.7966, 0.8118, 0.7557, 0.8249, 0.7452, 0.791, 0.7876, 0.7829, 0.604, 0.1891, 0.5939, 0.1427, 0.6195, 0.1366, 0.6345, 0.1818, 0.8407, 0.7942, 0.7966, 0.8118, 0.7876, 0.7829, 0.8339, 0.7721, 0.6464, 0.1971, 0.6546, 0.1508, 0.6894, 0.1584, 0.685, 0.2013, 0.8339, 0.7721, 0.7876, 0.7829, 0.7847, 0.7522, 0.819, 0.7485, 0.6466, 0.2395, 0.6464, 0.1971, 0.685, 0.2013, 0.6872, 0.2396, 0.7677, 0.3118, 0.7729, 0.3625, 0.7419, 0.353, 0.7404, 0.3064, 0.6541, 0.2798, 0.6466, 0.2395, 0.6872, 0.2396, 0.6951, 0.276, 0.7804, 0.282, 0.7677, 0.3118, 0.7404, 0.3064, 0.7601, 0.2692, 0.6685, 0.3164, 0.6541, 0.2798, 0.6951, 0.276, 0.7085, 0.3089, 0.7145, 0.02448, 0.7404, 0.0, 0.732, 0.03924, 0.7876, 0.2487, 0.7804, 0.282, 0.7601, 0.2692, 0.6894, 0.348, 0.6685, 0.3164, 0.7085, 0.3089, 0.7267, 0.337, 0.6925, 0.05366, 0.7145, 0.02448, 0.732, 0.03924, 0.7152, 0.06748, 0.7047, 0.797, 0.6678, 0.8006, 0.6762, 0.758, 0.7095, 0.7569, 0.6752, 0.08641, 0.6925, 0.05366, 0.7152, 0.06748, 0.7032, 0.09676, 0.7452, 0.791, 0.7047, 0.797, 0.7095, 0.7569, 0.7462, 0.7549, 0.6546, 0.1508, 0.6752, 0.08641, 0.7032, 0.09676, 0.6894, 0.1584, 0.7876, 0.7829, 0.7452, 0.791, 0.7462, 0.7549, 0.7847, 0.7522, 0.6762, 0.758, 0.6476, 0.7583, 0.6476, 0.7141, 0.6762, 0.7147, 0.7152, 0.06748, 0.732, 0.03924, 0.7372, 0.03962, 0.7254, 0.06823, 0.7095, 0.7569, 0.6762, 0.758, 0.6762, 0.7147, 0.7095, 0.716, 0.7032, 0.09676, 0.7152, 0.06748, 0.7254, 0.06823, 0.7181, 0.09785, 0.7462, 0.7549, 0.7095, 0.7569, 0.7095, 0.716, 0.7462, 0.7181, 0.6894, 0.1584, 0.7032, 0.09676, 0.7181, 0.09785, 0.7116, 0.1601, 0.7847, 0.7522, 0.7462, 0.7549, 0.7462, 0.7181, 0.7847, 0.7209, 0.685, 0.2013, 0.6894, 0.1584, 0.7116, 0.1601, 0.7116, 0.2032, 0.819, 0.7485, 0.7847, 0.7522, 0.7847, 0.7209, 0.819, 0.7245, 0.6872, 0.2396, 0.685, 0.2013, 0.7116, 0.2032, 0.7167, 0.2418, 0.2839, 0.7832, 0.285, 0.8292, 0.2703, 0.8238, 0.2752, 0.78, 0.6951, 0.276, 0.6872, 0.2396, 0.7167, 0.2418, 0.7264, 0.2783, 0.9392, 0.6721, 0.9428, 0.7119, 0.9287, 0.7119, 0.932, 0.6721, 0.7085, 0.3089, 0.6951, 0.276, 0.7264, 0.2783, 0.7404, 0.3113, 0.732, 0.03924, 0.7404, 0.0, 0.7372, 0.03962, 0.9356, 0.6321, 0.9392, 0.6721, 0.932, 0.6721, 0.819, 0.7245, 0.7847, 0.7209, 0.7876, 0.6903, 0.8339, 0.7011, 0.966, 0.0735, 0.9594, 0.1107, 0.9216, 0.1123, 0.9268, 0.07124, 0.2752, 0.78, 0.2703, 0.8238, 0.2382, 0.8292, 0.2478, 0.7846, 0.9784, 0.03921, 0.966, 0.0735, 0.9268, 0.07124, 0.9394, 0.03333, 0.2595, 0.7485, 0.2752, 0.78, 0.2478, 0.7846, 0.2388, 0.7617, 0.9961, 0.009269, 0.9784, 0.03921, 0.9394, 0.03333, 0.9588, 0.0, 0.9916, 0.2771, 0.9961, 0.3168, 0.972, 0.2893, 0.6627, 0.348, 0.6665, 0.3799, 0.6464, 0.3799, 0.6762, 0.7147, 0.6476, 0.7141, 0.6359, 0.6708, 0.6678, 0.6722, 0.9768, 0.2466, 0.9916, 0.2771, 0.972, 0.2893, 0.9525, 0.2579, 0.7095, 0.716, 0.6762, 0.7147, 0.6678, 0.6722, 0.7047, 0.676, 0.9673, 0.216, 0.9768, 0.2466, 0.9525, 0.2579, 0.9385, 0.2236, 0.7462, 0.7181, 0.7095, 0.716, 0.7047, 0.676, 0.7452, 0.6821, 0.9594, 0.1533, 0.9673, 0.216, 0.9385, 0.2236, 0.9246, 0.1583, 0.7847, 0.7209, 0.7462, 0.7181, 0.7452, 0.6821, 0.7876, 0.6903, 0.9594, 0.1107, 0.9594, 0.1533, 0.9246, 0.1583, 0.9216, 0.1123, 0.3489, 0.4339, 0.3605, 0.405, 0.367, 0.4046, 0.3617, 0.433, 0.7047, 0.676, 0.6678, 0.6722, 0.6803, 0.6321, 0.7164, 0.6382, 0.3404, 0.4667, 0.3489, 0.4339, 0.3617, 0.433, 0.3589, 0.4655, 0.7452, 0.6821, 0.7047, 0.676, 0.7164, 0.6382, 0.7557, 0.6481, 0.3316, 0.5321, 0.3404, 0.4667, 0.3589, 0.4655, 0.3592, 0.5303, 0.7876, 0.6903, 0.7452, 0.6821, 0.7557, 0.6481, 0.7966, 0.6613, 0.3292, 0.5795, 0.3316, 0.5321, 0.3592, 0.5303, 0.3623, 0.5774, 0.8339, 0.7011, 0.7876, 0.6903, 0.7966, 0.6613, 0.8407, 0.6789, 0.3317, 0.6234, 0.3292, 0.5795, 0.3623, 0.5774, 0.3684, 0.621, 0.2478, 0.7846, 0.2382, 0.8292, 0.2227, 0.8161, 0.2386, 0.7769, 0.3383, 0.6656, 0.3317, 0.6234, 0.3684, 0.621, 0.3773, 0.6631, 0.9416, 0.8968, 0.9423, 0.931, 0.9287, 0.9313, 0.9346, 0.8969, 0.3489, 0.7043, 0.3383, 0.6656, 0.3773, 0.6631, 0.3886, 0.7018, 0.3605, 0.405, 0.3746, 0.3812, 0.367, 0.4046, 0.9423, 0.8659, 0.9416, 0.8968, 0.9346, 0.8969, 0.3631, 0.7383, 0.3489, 0.7043, 0.3886, 0.7018, 0.402, 0.7358, 0.3684, 0.621, 0.3623, 0.5774, 0.3999, 0.5725, 0.4085, 0.6108, 0.3677, 0.9345, 0.3324, 0.9042, 0.3635, 0.893, 0.3908, 0.919, 0.3773, 0.6631, 0.3684, 0.621, 0.4085, 0.6108, 0.4185, 0.648, 0.3809, 0.9689, 0.3677, 0.9345, 0.3908, 0.919, 0.4013, 0.96, 0.3886, 0.7018, 0.3773, 0.6631, 0.4185, 0.648, 0.4293, 0.6825, 0.6284, 0.9129, 0.6212, 0.9407, 0.6039, 0.9108, 0.3989, 1.0, 0.3809, 0.9689, 0.4013, 0.96, 0.402, 0.7358, 0.3886, 0.7018, 0.4293, 0.6825, 0.4406, 0.713, 0.6284, 0.8849, 0.6284, 0.9129, 0.6039, 0.9108, 0.6035, 0.881, 0.3447, 0.7741, 0.3621, 0.7383, 0.4013, 0.752, 0.3844, 0.7842, 0.3589, 0.4655, 0.3617, 0.433, 0.3809, 0.4444, 0.3834, 0.4717, 0.3336, 0.8141, 0.3447, 0.7741, 0.3844, 0.7842, 0.3723, 0.8201, 0.3592, 0.5303, 0.3589, 0.4655, 0.3834, 0.4717, 0.3922, 0.5307, 0.3292, 0.8569, 0.3336, 0.8141, 0.3723, 0.8201, 0.3654, 0.8584, 0.3623, 0.5774, 0.3592, 0.5303, 0.3922, 0.5307, 0.3999, 0.5725, 0.3324, 0.9042, 0.3292, 0.8569, 0.3654, 0.8584, 0.3635, 0.893, 0.4519, 0.7383, 0.4406, 0.713, 0.482, 0.7014, 0.4909, 0.7273, 0.3834, 0.4717, 0.3809, 0.4444, 0.3945, 0.4407, 0.403, 0.4662, 0.3174, 0.8259, 0.32, 0.8616, 0.285, 0.8531, 0.2858, 0.8183, 0.3922, 0.5307, 0.3834, 0.4717, 0.403, 0.4662, 0.4216, 0.5225, 0.318, 0.7879, 0.3174, 0.8259, 0.2858, 0.8183, 0.2912, 0.7814, 0.3999, 0.5725, 0.3922, 0.5307, 0.4216, 0.5225, 0.435, 0.5626, 0.32, 0.7535, 0.318, 0.7879, 0.2912, 0.7814, 0.2994, 0.7485, 0.4085, 0.6108, 0.3999, 0.5725, 0.435, 0.5626, 0.4475, 0.5999, 0.8191, 0.8939, 0.7866, 0.9111, 0.7828, 0.8881, 0.8168, 0.8803, 0.4185, 0.648, 0.4085, 0.6108, 0.4475, 0.5999, 0.4598, 0.6364, 0.9305, 0.7557, 0.9287, 0.7133, 0.9411, 0.7119, 0.9369, 0.755, 0.4293, 0.6825, 0.4185, 0.648, 0.4598, 0.6364, 0.4715, 0.6707, 0.38, 0.419, 0.3746, 0.3812, 0.3869, 0.4171, 0.9411, 0.7942, 0.9305, 0.7557, 0.9369, 0.755, 0.4406, 0.713, 0.4293, 0.6825, 0.4715, 0.6707, 0.482, 0.7014, 0.3809, 0.4444, 0.38, 0.419, 0.3869, 0.4171, 0.3945, 0.4407, 0.8168, 0.8803, 0.7828, 0.8881, 0.7844, 0.8663, 0.8186, 0.866, 0.4598, 0.6364, 0.4475, 0.5999, 0.4764, 0.5883, 0.4904, 0.6236, 0.8386, 0.2882, 0.8452, 0.3283, 0.8321, 0.3269, 0.8333, 0.2884, 0.4715, 0.6707, 0.4598, 0.6364, 0.4904, 0.6236, 0.5024, 0.6571, 0.3869, 0.4171, 0.3746, 0.3812, 0.3915, 0.4176, 0.8452, 0.2487, 0.8386, 0.2882, 0.8333, 0.2884, 0.482, 0.7014, 0.4715, 0.6707, 0.5024, 0.6571, 0.5122, 0.6876, 0.3945, 0.4407, 0.3869, 0.4171, 0.3915, 0.4176, 0.4045, 0.4388, 0.6446, 0.532, 0.6359, 0.496, 0.6629, 0.4845, 0.67, 0.5206, 0.403, 0.4662, 0.3945, 0.4407, 0.4045, 0.4388, 0.4172, 0.4623, 0.6583, 0.5681, 0.6446, 0.532, 0.67, 0.5206, 0.6812, 0.5573, 0.4216, 0.5225, 0.403, 0.4662, 0.4172, 0.4623, 0.4435, 0.5149, 0.6766, 0.6028, 0.6583, 0.5681, 0.6812, 0.5573, 0.6961, 0.593, 0.435, 0.5626, 0.4216, 0.5225, 0.4435, 0.5149, 0.4612, 0.5528, 0.6948, 0.6321, 0.6766, 0.6028, 0.6961, 0.593, 0.7114, 0.6219, 0.4475, 0.5999, 0.435, 0.5626, 0.4612, 0.5528, 0.4764, 0.5883, 0.6812, 0.5573, 0.67, 0.5206, 0.7051, 0.5092, 0.7128, 0.547, 0.4435, 0.5149, 0.4172, 0.4623, 0.435, 0.4533, 0.4701, 0.5015, 0.6961, 0.593, 0.6812, 0.5573, 0.7128, 0.547, 0.723, 0.5842, 0.4612, 0.5528, 0.4435, 0.5149, 0.4701, 0.5015, 0.493, 0.5367, 0.7114, 0.6219, 0.6961, 0.593, 0.723, 0.5842, 0.732, 0.6152, 0.4764, 0.5883, 0.4612, 0.5528, 0.493, 0.5367, 0.5117, 0.5705, 0.8186, 0.866, 0.7844, 0.8663, 0.7852, 0.8425, 0.8191, 0.8518, 0.4904, 0.6236, 0.4764, 0.5883, 0.5117, 0.5705, 0.5278, 0.6047, 0.04316, 0.884, 0.007658, 0.8564, 0.01476, 0.8476, 0.04678, 0.8795, 0.5024, 0.6571, 0.4904, 0.6236, 0.5278, 0.6047, 0.5406, 0.6378, 0.3915, 0.4176, 0.3746, 0.3812, 0.3978, 0.4145, 0.8452, 0.2487, 0.8333, 0.2884, 0.8273, 0.2857, 0.5122, 0.6876, 0.5024, 0.6571, 0.5406, 0.6378, 0.5496, 0.6687, 0.4045, 0.4388, 0.3915, 0.4176, 0.3978, 0.4145, 0.4168, 0.4326, 0.67, 0.5206, 0.6629, 0.4845, 0.7002, 0.4724, 0.7051, 0.5092, 0.4172, 0.4623, 0.4045, 0.4388, 0.4168, 0.4326, 0.435, 0.4533, 0.04678, 0.8795, 0.01476, 0.8476, 0.02539, 0.8404, 0.05078, 0.8761, 0.5406, 0.6378, 0.5278, 0.6047, 0.5551, 0.5883, 0.5686, 0.6217, 0.3978, 0.4145, 0.3746, 0.3812, 0.4008, 0.4101, 0.0806, 0.8961, 0.04678, 0.8795, 0.05078, 0.8761, 0.7002, 0.4724, 0.6983, 0.438, 0.7295, 0.4301, 0.7308, 0.4652, 0.4168, 0.4326, 0.3978, 0.4145, 0.4008, 0.4101, 0.4246, 0.4255, 0.7051, 0.5092, 0.7002, 0.4724, 0.7308, 0.4652, 0.7339, 0.5029, 0.435, 0.4533, 0.4168, 0.4326, 0.4246, 0.4255, 0.4467, 0.4442, 0.7128, 0.547, 0.7051, 0.5092, 0.7339, 0.5029, 0.7388, 0.5419, 0.4701, 0.5015, 0.435, 0.4533, 0.4467, 0.4442, 0.4888, 0.4885, 0.723, 0.5842, 0.7128, 0.547, 0.7388, 0.5419, 0.7451, 0.5805, 0.493, 0.5367, 0.4701, 0.5015, 0.4888, 0.4885, 0.5158, 0.5218, 0.732, 0.6152, 0.723, 0.5842, 0.7451, 0.5805, 0.7523, 0.6134, 0.5117, 0.5705, 0.493, 0.5367, 0.5158, 0.5218, 0.5372, 0.5546, 0.01476, 0.8476, 0.0, 0.8086, 0.01475, 0.7973, 0.02539, 0.8404, 0.5278, 0.6047, 0.5117, 0.5705, 0.5372, 0.5546, 0.5551, 0.5883, 0.4888, 0.4885, 0.4467, 0.4442, 0.46, 0.4331, 0.5086, 0.472, 0.7451, 0.5805, 0.7388, 0.5419, 0.775, 0.539, 0.7759, 0.578, 0.5158, 0.5218, 0.4888, 0.4885, 0.5086, 0.472, 0.5394, 0.502, 0.7523, 0.6134, 0.7451, 0.5805, 0.7759, 0.578, 0.7759, 0.6115, 0.5372, 0.5546, 0.5158, 0.5218, 0.5394, 0.502, 0.5635, 0.5326, 0.02539, 0.8404, 0.01475, 0.7973, 0.0314, 0.7906, 0.03525, 0.8363, 0.5551, 0.5883, 0.5372, 0.5546, 0.5635, 0.5326, 0.583, 0.565, 0.9361, 0.8328, 0.9427, 0.8659, 0.9287, 0.8659, 0.929, 0.8328, 0.7295, 0.4301, 0.73, 0.3991, 0.7728, 0.3956, 0.7731, 0.4266, 0.4008, 0.4101, 0.3746, 0.3812, 0.4054, 0.4062, 0.9315, 0.7942, 0.9361, 0.8328, 0.929, 0.8328, 0.7308, 0.4652, 0.7295, 0.4301, 0.7731, 0.4266, 0.7736, 0.4617, 0.4246, 0.4255, 0.4008, 0.4101, 0.4054, 0.4062, 0.4337, 0.4178, 0.7339, 0.5029, 0.7308, 0.4652, 0.7736, 0.4617, 0.7742, 0.4996, 0.4467, 0.4442, 0.4246, 0.4255, 0.4337, 0.4178, 0.46, 0.4331, 0.7388, 0.5419, 0.7339, 0.5029, 0.7742, 0.4996, 0.775, 0.539, 0.5971, 0.5978, 0.583, 0.565, 0.6198, 0.5406, 0.6359, 0.577, 0.4054, 0.4062, 0.3746, 0.3812, 0.4074, 0.3842, 0.0806, 0.8961, 0.05581, 0.874, 0.07275, 0.8612, 0.7736, 0.4617, 0.7731, 0.4266, 0.8138, 0.4147, 0.8136, 0.454, 0.4337, 0.4178, 0.4054, 0.4062, 0.4074, 0.3842, 0.4411, 0.393, 0.7742, 0.4996, 0.7736, 0.4617, 0.8136, 0.454, 0.8119, 0.4964, 0.46, 0.4331, 0.4337, 0.4178, 0.4411, 0.393, 0.4742, 0.4073, 0.775, 0.539, 0.7742, 0.4996, 0.8119, 0.4964, 0.809, 0.5403, 0.5086, 0.472, 0.46, 0.4331, 0.4742, 0.4073, 0.5311, 0.4435, 0.7759, 0.578, 0.775, 0.539, 0.809, 0.5403, 0.8049, 0.584, 0.5394, 0.502, 0.5086, 0.472, 0.5311, 0.4435, 0.5679, 0.4736, 0.0314, 0.7906, 0.01035, 0.7715, 0.03801, 0.7485, 0.06181, 0.7775, 0.5635, 0.5326, 0.5394, 0.502, 0.5679, 0.4736, 0.5969, 0.5057, 0.03525, 0.8363, 0.0314, 0.7906, 0.06181, 0.7775, 0.06076, 0.8293, 0.583, 0.565, 0.5635, 0.5326, 0.5969, 0.5057, 0.6198, 0.5406, 0.05581, 0.874, 0.03525, 0.8363, 0.06076, 0.8293, 0.07275, 0.8612, 0.8049, 0.584, 0.809, 0.5403, 0.8444, 0.5451, 0.835, 0.5881, 0.2808, 0.3139, 0.2468, 0.3455, 0.2274, 0.3345, 0.2576, 0.3007, 0.7993, 0.629, 0.8049, 0.584, 0.835, 0.5881, 0.8223, 0.6321, 0.3077, 0.2792, 0.2808, 0.3139, 0.2576, 0.3007, 0.2819, 0.2645, 0.06076, 0.8293, 0.06181, 0.7775, 0.0806, 0.7798, 0.07189, 0.8307, 0.3292, 0.2407, 0.3077, 0.2792, 0.2819, 0.2645, 0.3018, 0.2252, 0.6802, 0.348, 0.6802, 0.3766, 0.6665, 0.3774, 0.6732, 0.3484, 0.8138, 0.4147, 0.8127, 0.3801, 0.8544, 0.3858, 0.8564, 0.4205, 0.4074, 0.3842, 0.3746, 0.3812, 0.4098, 0.3801, 0.0806, 0.8961, 0.07275, 0.8612, 0.07842, 0.8619, 0.8136, 0.454, 0.8138, 0.4147, 0.8564, 0.4205, 0.8553, 0.4596, 0.4411, 0.393, 0.4074, 0.3842, 0.4098, 0.3801, 0.4457, 0.385, 0.8119, 0.4964, 0.8136, 0.454, 0.8553, 0.4596, 0.8513, 0.5017, 0.4742, 0.4073, 0.4411, 0.393, 0.4457, 0.385, 0.4809, 0.3958, 0.809, 0.5403, 0.8119, 0.4964, 0.8513, 0.5017, 0.8444, 0.5451, 0.5311, 0.4435, 0.4742, 0.4073, 0.4809, 0.3958, 0.5411, 0.4263, 0.1292, 0.4012, 0.1041, 0.4044, 0.1271, 0.3777, 0.8273, 0.2487, 0.8244, 0.2805, 0.8023, 0.27, 0.326, 0.1432, 0.3167, 0.1842, 0.273, 0.1707, 0.2817, 0.1343, 0.1554, 0.3913, 0.1292, 0.4012, 0.1271, 0.3777, 0.1468, 0.3664, 0.3292, 0.1037, 0.326, 0.1432, 0.2817, 0.1343, 0.2862, 0.09978, 0.1816, 0.3752, 0.1554, 0.3913, 0.1468, 0.3664, 0.1656, 0.3506, 0.3263, 0.0673, 0.3292, 0.1037, 0.2862, 0.09978, 0.2862, 0.06847, 0.2274, 0.3345, 0.1816, 0.3752, 0.1656, 0.3506, 0.2015, 0.3093, 0.3174, 0.0353, 0.3263, 0.0673, 0.2862, 0.06847, 0.2817, 0.04167, 0.2576, 0.3007, 0.2274, 0.3345, 0.2015, 0.3093, 0.2248, 0.2769, 0.3012, 0.0074, 0.3174, 0.0353, 0.2817, 0.04167, 0.2742, 0.02126, 0.2819, 0.2645, 0.2576, 0.3007, 0.2248, 0.2769, 0.2439, 0.2435, 0.8155, 0.3093, 0.8273, 0.3571, 0.7955, 0.353, 0.7876, 0.3076, 0.3018, 0.2252, 0.2819, 0.2645, 0.2439, 0.2435, 0.2602, 0.2076, 0.8244, 0.2805, 0.8155, 0.3093, 0.7876, 0.3076, 0.8023, 0.27, 0.3167, 0.1842, 0.3018, 0.2252, 0.2602, 0.2076, 0.273, 0.1707, 0.2248, 0.2769, 0.2015, 0.3093, 0.1751, 0.2987, 0.1933, 0.2641, 0.9531, 0.4085, 0.951, 0.4425, 0.9244, 0.4405, 0.9326, 0.4069, 0.2439, 0.2435, 0.2248, 0.2769, 0.1933, 0.2641, 0.2088, 0.2293, 0.2712, 0.9017, 0.2253, 0.9017, 0.2294, 0.881, 0.2737, 0.8894, 0.2602, 0.2076, 0.2439, 0.2435, 0.2088, 0.2293, 0.2229, 0.1925, 0.7036, 0.8845, 0.6885, 0.8503, 0.6978, 0.8425, 0.7084, 0.8806, 0.273, 0.1707, 0.2602, 0.2076, 0.2229, 0.1925, 0.235, 0.1553, 0.1271, 0.3777, 0.1041, 0.4044, 0.1209, 0.3752, 0.7287, 0.915, 0.7036, 0.8845, 0.7084, 0.8806, 0.2817, 0.1343, 0.273, 0.1707, 0.235, 0.1553, 0.2445, 0.1192, 0.1787, 0.8764, 0.1849, 0.9104, 0.1815, 0.9115, 0.172, 0.8785, 0.2862, 0.09978, 0.2817, 0.1343, 0.2445, 0.1192, 0.2512, 0.08559, 0.1656, 0.3506, 0.1468, 0.3664, 0.1346, 0.3615, 0.1479, 0.3434, 0.9504, 0.4818, 0.9531, 0.5208, 0.9183, 0.5181, 0.9191, 0.4794, 0.2015, 0.3093, 0.1656, 0.3506, 0.1479, 0.3434, 0.1751, 0.2987, 0.951, 0.4425, 0.9504, 0.4818, 0.9191, 0.4794, 0.9244, 0.4405, 0.9221, 0.555, 0.9304, 0.5886, 0.8866, 0.5951, 0.8779, 0.5577, 0.172, 0.8785, 0.1815, 0.9115, 0.1583, 0.918, 0.1458, 0.8848, 0.9183, 0.5181, 0.9221, 0.555, 0.8779, 0.5577, 0.8754, 0.5168, 0.1687, 0.8473, 0.172, 0.8785, 0.1458, 0.8848, 0.1398, 0.8508, 0.9191, 0.4794, 0.9183, 0.5181, 0.8754, 0.5168, 0.8791, 0.4742, 0.1747, 0.7874, 0.1687, 0.8473, 0.1398, 0.8508, 0.1426, 0.7897, 0.9244, 0.4405, 0.9191, 0.4794, 0.8791, 0.4742, 0.8889, 0.4314, 0.1849, 0.7485, 0.1747, 0.7874, 0.1426, 0.7897, 0.1519, 0.7486, 0.9326, 0.4069, 0.9244, 0.4405, 0.8889, 0.4314, 0.9061, 0.387, 0.2088, 0.2293, 0.1933, 0.2641, 0.1641, 0.2629, 0.178, 0.2225, 0.2737, 0.8894, 0.2294, 0.881, 0.2227, 0.849, 0.2683, 0.8652, 0.2229, 0.1925, 0.2088, 0.2293, 0.178, 0.2225, 0.1916, 0.1805, 0.7084, 0.8806, 0.6978, 0.8425, 0.7252, 0.8465, 0.7297, 0.8815, 0.9304, 0.5886, 0.9428, 0.6177, 0.901, 0.6278, 0.8866, 0.5951, 0.1815, 0.9115, 0.177, 0.9491, 0.1583, 0.918, 0.7287, 0.915, 0.7084, 0.8806, 0.7297, 0.8815, 0.9061, 0.387, 0.8889, 0.4314, 0.8696, 0.4224, 0.8913, 0.3801, 0.178, 0.2225, 0.1641, 0.2629, 0.129, 0.2525, 0.139, 0.2109, 0.2683, 0.8652, 0.2227, 0.849, 0.2347, 0.8292, 0.2754, 0.8534, 0.1916, 0.1805, 0.178, 0.2225, 0.139, 0.2109, 0.1502, 0.1683, 0.7297, 0.8815, 0.7252, 0.8465, 0.7343, 0.8434, 0.7343, 0.8799, 0.2043, 0.1387, 0.1916, 0.1805, 0.1502, 0.1683, 0.1621, 0.1262, 0.1583, 0.918, 0.177, 0.9491, 0.1564, 0.9214, 0.324, 0.4044, 0.324, 0.4326, 0.3175, 0.4301, 0.2157, 0.09858, 0.2043, 0.1387, 0.1621, 0.1262, 0.1743, 0.08632, 0.1193, 0.3767, 0.1108, 0.3937, 0.1039, 0.3917, 0.1057, 0.3727, 0.2254, 0.0617, 0.2157, 0.09858, 0.1743, 0.08632, 0.1864, 0.05015, 0.1292, 0.354, 0.1193, 0.3767, 0.1057, 0.3727, 0.1095, 0.3481, 0.2328, 0.02946, 0.2254, 0.0617, 0.1864, 0.05015, 0.1977, 0.01906, 0.1493, 0.3029, 0.1292, 0.354, 0.1095, 0.3481, 0.1199, 0.2942, 0.8889, 0.4314, 0.8791, 0.4742, 0.8564, 0.4636, 0.8696, 0.4224, 0.1641, 0.2629, 0.1493, 0.3029, 0.1199, 0.2942, 0.129, 0.2525, 0.853, 0.6998, 0.8699, 0.6633, 0.9075, 0.6733, 0.8912, 0.7062, 0.8791, 0.37, 0.8775, 0.3479, 0.9043, 0.3508, 0.9073, 0.3736, 0.8432, 0.7401, 0.853, 0.6998, 0.8912, 0.7062, 0.8806, 0.7426, 0.3098, 0.9318, 0.3075, 0.8719, 0.3263, 0.8616, 0.3263, 0.9129, 0.8407, 0.7827, 0.8432, 0.7401, 0.8806, 0.7426, 0.8759, 0.7812, 0.129, 0.2525, 0.1199, 0.2942, 0.1007, 0.2766, 0.1039, 0.2377, 0.8468, 0.8294, 0.8407, 0.7827, 0.8759, 0.7812, 0.8764, 0.8157, 0.139, 0.2109, 0.129, 0.2525, 0.1039, 0.2377, 0.1096, 0.1999, 0.8869, 0.8575, 0.8468, 0.8294, 0.8764, 0.8157, 0.9088, 0.8402, 0.1502, 0.1683, 0.139, 0.2109, 0.1096, 0.1999, 0.1176, 0.1613, 0.903, 0.8909, 0.8869, 0.8575, 0.9088, 0.8402, 0.9239, 0.8807, 0.1621, 0.1262, 0.1502, 0.1683, 0.1176, 0.1613, 0.1276, 0.1235, 0.1849, 0.9318, 0.2006, 0.8995, 0.2051, 0.9318, 0.9243, 0.9207, 0.903, 0.8909, 0.9239, 0.8807, 0.8699, 0.6633, 0.8932, 0.6321, 0.9287, 0.6453, 0.9075, 0.6733, 0.8775, 0.3479, 0.8829, 0.3243, 0.9073, 0.3244, 0.9043, 0.3508, 0.9262, 0.3243, 0.9311, 0.3671, 0.9073, 0.3671, 0.912, 0.3243, 0.1176, 0.1613, 0.1096, 0.1999, 0.07263, 0.1928, 0.07835, 0.1537, 0.9239, 0.8807, 0.9088, 0.8402, 0.9181, 0.8406, 0.9287, 0.8809, 0.1276, 0.1235, 0.1176, 0.1613, 0.07835, 0.1537, 0.08757, 0.1158, 0.1056, 0.3707, 0.1041, 0.4044, 0.09901, 0.3694, 0.9243, 0.9207, 0.9239, 0.8807, 0.9287, 0.8809, 0.1392, 0.08805, 0.1276, 0.1235, 0.08757, 0.1158, 0.09994, 0.08046, 0.1013, 0.3516, 0.1056, 0.3707, 0.09901, 0.3694, 0.08842, 0.3491, 0.152, 0.05622, 0.1392, 0.08805, 0.09994, 0.08046, 0.115, 0.04907, 0.09965, 0.3292, 0.1013, 0.3516, 0.08842, 0.3491, 0.08097, 0.3255, 0.1654, 0.02926, 0.152, 0.05622, 0.115, 0.04907, 0.1321, 0.02283, 0.1007, 0.2766, 0.09965, 0.3292, 0.08097, 0.3255, 0.07289, 0.2713, 0.8759, 0.7812, 0.8806, 0.7426, 0.9046, 0.7437, 0.8963, 0.782, 0.1039, 0.2377, 0.1007, 0.2766, 0.07289, 0.2713, 0.07063, 0.2313, 0.8764, 0.8157, 0.8759, 0.7812, 0.8963, 0.782, 0.892, 0.8163, 0.1096, 0.1999, 0.1039, 0.2377, 0.07063, 0.2313, 0.07263, 0.1928, 0.08097, 0.3255, 0.08842, 0.3491, 0.06765, 0.3653, 0.0542, 0.3375, 0.1321, 0.02283, 0.115, 0.04907, 0.07674, 0.02897, 0.09904, 0.0, 0.07289, 0.2713, 0.08097, 0.3255, 0.0542, 0.3375, 0.03746, 0.2783, 0.123, 0.8968, 0.1398, 0.9284, 0.1064, 0.936, 0.08993, 0.9017, 0.07063, 0.2313, 0.07289, 0.2713, 0.03746, 0.2783, 0.03028, 0.2334, 0.1124, 0.8664, 0.123, 0.8968, 0.08993, 0.9017, 0.0806, 0.8601, 0.07263, 0.1928, 0.07063, 0.2313, 0.03028, 0.2334, 0.02938, 0.1897, 0.1373, 0.8279, 0.1124, 0.8664, 0.0806, 0.8601, 0.1111, 0.8183, 0.07835, 0.1537, 0.07263, 0.1928, 0.02938, 0.1897, 0.03384, 0.1458, 0.1398, 0.7839, 0.1373, 0.8279, 0.1111, 0.8183, 0.1162, 0.7831, 0.08757, 0.1158, 0.07835, 0.1537, 0.03384, 0.1458, 0.0435, 0.1033, 0.2051, 0.9328, 0.2219, 0.8995, 0.2219, 0.9364, 0.1275, 0.7485, 0.1398, 0.7839, 0.1162, 0.7831, 0.09994, 0.08046, 0.08757, 0.1158, 0.0435, 0.1033, 0.05798, 0.06385, 0.08842, 0.3491, 0.09901, 0.3694, 0.08449, 0.3879, 0.06765, 0.3653, 0.115, 0.04907, 0.09994, 0.08046, 0.05798, 0.06385, 0.07674, 0.02897, 0.03384, 0.1458, 0.02938, 0.1897, 0.0, 0.1881, 0.002658, 0.144, 0.7828, 0.8724, 0.7815, 0.9053, 0.7711, 0.8994, 0.7775, 0.8694, 0.0435, 0.1033, 0.03384, 0.1458, 0.002658, 0.144, 0.01171, 0.1015, 0.4998, 0.7647, 0.524, 0.7383, 0.5019, 0.7678, 0.3241, 0.4607, 0.3175, 0.4351, 0.3241, 0.4326, 0.0, 0.5267, 0.001678, 0.4868, 0.03782, 0.4776, 0.03545, 0.5177, 0.4814, 0.7941, 0.4998, 0.7647, 0.5019, 0.7678, 0.4855, 0.8003, 0.003893, 0.5688, 0.0, 0.5267, 0.03545, 0.5177, 0.03729, 0.5604, 0.0542, 0.3375, 0.06765, 0.3653, 0.05744, 0.3648, 0.03937, 0.3366, 0.01321, 0.6115, 0.003893, 0.5688, 0.03729, 0.5604, 0.04327, 0.604, 0.03746, 0.2783, 0.0542, 0.3375, 0.03937, 0.3366, 0.01536, 0.277, 0.02759, 0.6533, 0.01321, 0.6115, 0.04327, 0.604, 0.05317, 0.6468, 0.03028, 0.2334, 0.03746, 0.2783, 0.01536, 0.277, 0.003836, 0.2319, 0.04834, 0.6952, 0.02759, 0.6533, 0.05317, 0.6468, 0.06794, 0.6903, 0.02938, 0.1897, 0.03028, 0.2334, 0.003836, 0.2319, 0.0, 0.1881, 0.6359, 0.8669, 0.6765, 0.8425, 0.6885, 0.8624, 0.643, 0.8786, 0.04327, 0.604, 0.03729, 0.5604, 0.07998, 0.5591, 0.08222, 0.5984, 0.4699, 0.8975, 0.4753, 0.8345, 0.5042, 0.8402, 0.5029, 0.9017, 0.05317, 0.6468, 0.04327, 0.604, 0.08222, 0.5984, 0.08687, 0.6371, 0.4733, 0.9407, 0.4699, 0.8975, 0.5029, 0.9017, 0.5081, 0.9424, 0.06794, 0.6903, 0.05317, 0.6468, 0.08687, 0.6371, 0.09325, 0.6699, 0.485, 0.978, 0.4733, 0.9407, 0.5081, 0.9424, 0.5199, 0.9766, 0.643, 0.8786, 0.6885, 0.8624, 0.6817, 0.8943, 0.6376, 0.9028, 0.04431, 0.4417, 0.05468, 0.4112, 0.09552, 0.4257, 0.08817, 0.4527, 0.7775, 0.8694, 0.7711, 0.8994, 0.7445, 0.9053, 0.7581, 0.8749, 0.03782, 0.4776, 0.04431, 0.4417, 0.08817, 0.4527, 0.08302, 0.4848, 0.5019, 0.7678, 0.524, 0.7383, 0.5238, 0.777, 0.8454, 0.3647, 0.8273, 0.3323, 0.8454, 0.3283, 0.03545, 0.5177, 0.03782, 0.4776, 0.08302, 0.4848, 0.08025, 0.5207, 0.4855, 0.8003, 0.5019, 0.7678, 0.5238, 0.777, 0.511, 0.8091, 0.03729, 0.5604, 0.03545, 0.5177, 0.08025, 0.5207, 0.07998, 0.5591, 0.4753, 0.8345, 0.4855, 0.8003, 0.511, 0.8091, 0.5042, 0.8402, 0.7581, 0.8749, 0.7445, 0.9053, 0.7343, 0.8959, 0.753, 0.8701, 0.08302, 0.4848, 0.08817, 0.4527, 0.1302, 0.452, 0.1259, 0.4841, 0.5238, 0.777, 0.524, 0.7383, 0.5276, 0.778, 0.7791, 0.8425, 0.7581, 0.8749, 0.753, 0.8701, 0.08025, 0.5207, 0.08302, 0.4848, 0.1259, 0.4841, 0.1223, 0.52, 0.511, 0.8091, 0.5238, 0.777, 0.5276, 0.778, 0.5185, 0.811, 0.07998, 0.5591, 0.08025, 0.5207, 0.1223, 0.52, 0.1196, 0.5584, 0.5042, 0.8402, 0.511, 0.8091, 0.5185, 0.811, 0.5151, 0.843, 0.08222, 0.5984, 0.07998, 0.5591, 0.1196, 0.5584, 0.1179, 0.5979, 0.5029, 0.9017, 0.5042, 0.8402, 0.5151, 0.843, 0.5192, 0.9058, 0.08687, 0.6371, 0.08222, 0.5984, 0.1179, 0.5979, 0.1172, 0.6366, 0.5081, 0.9424, 0.5029, 0.9017, 0.5192, 0.9058, 0.5276, 0.9473, 0.09325, 0.6699, 0.08687, 0.6371, 0.1172, 0.6366, 0.1165, 0.6695, 0.09552, 0.4257, 0.1047, 0.4049, 0.1404, 0.4044, 0.1351, 0.4251, 0.6376, 0.9028, 0.6817, 0.8943, 0.686, 0.9151, 0.6401, 0.9151, 0.08817, 0.4527, 0.09552, 0.4257, 0.1351, 0.4251, 0.1302, 0.452, 0.8783, 0.1631, 0.8877, 0.2256, 0.8606, 0.2331, 0.8477, 0.1668, 0.1172, 0.6366, 0.1179, 0.5979, 0.1488, 0.6023, 0.143, 0.6454, 0.8783, 0.1199, 0.8783, 0.1631, 0.8477, 0.1668, 0.8461, 0.1194, 0.1165, 0.6695, 0.1172, 0.6366, 0.143, 0.6454, 0.1368, 0.6892, 0.886, 0.08151, 0.8783, 0.1199, 0.8461, 0.1194, 0.8537, 0.07654, 0.8775, 0.3243, 0.8775, 0.3674, 0.8461, 0.3776, 0.8516, 0.3333, 0.9006, 0.04532, 0.886, 0.08151, 0.8537, 0.07654, 0.8694, 0.03621, 0.3075, 0.8948, 0.3075, 0.9364, 0.2872, 0.9348, 0.285, 0.8982, 0.9216, 0.0129, 0.9006, 0.04532, 0.8694, 0.03621, 0.8926, 0.0, 0.9163, 0.2845, 0.9216, 0.3243, 0.8956, 0.298, 0.2898, 0.8616, 0.3075, 0.8948, 0.285, 0.8982, 0.1223, 0.52, 0.1259, 0.4841, 0.1647, 0.4756, 0.1599, 0.5157, 0.8988, 0.2555, 0.9163, 0.2845, 0.8956, 0.298, 0.875, 0.2672, 0.1196, 0.5584, 0.1223, 0.52, 0.1599, 0.5157, 0.1546, 0.5585, 0.8877, 0.2256, 0.8988, 0.2555, 0.875, 0.2672, 0.8606, 0.2331, 0.1179, 0.5979, 0.1196, 0.5584, 0.1546, 0.5585, 0.1488, 0.6023, 0.1647, 0.4756, 0.1688, 0.4397, 0.211, 0.4474, 0.2078, 0.4835, 0.4982, 0.008675, 0.5311, 0.0, 0.5021, 0.01215, 0.5778, 0.9171, 0.565, 0.8854, 0.5698, 0.8822, 0.1599, 0.5157, 0.1647, 0.4756, 0.2078, 0.4835, 0.2021, 0.5234, 0.4658, 0.02323, 0.4982, 0.008675, 0.5021, 0.01215, 0.4734, 0.03005, 0.1546, 0.5585, 0.1599, 0.5157, 0.2021, 0.5234, 0.1943, 0.5658, 0.4351, 0.04311, 0.4658, 0.02323, 0.4734, 0.03005, 0.4462, 0.053, 0.1488, 0.6023, 0.1546, 0.5585, 0.1943, 0.5658, 0.1846, 0.6088, 0.3849, 0.08842, 0.4351, 0.04311, 0.4462, 0.053, 0.4014, 0.1032, 0.143, 0.6454, 0.1488, 0.6023, 0.1846, 0.6088, 0.1734, 0.651, 0.3539, 0.1242, 0.3849, 0.08842, 0.4014, 0.1032, 0.3736, 0.1418, 0.1368, 0.6892, 0.143, 0.6454, 0.1734, 0.651, 0.1601, 0.6934, 0.3313, 0.1606, 0.3539, 0.1242, 0.3736, 0.1418, 0.3533, 0.1802, 0.5575, 0.8546, 0.5276, 0.8126, 0.5436, 0.8022, 0.5669, 0.8485, 0.1688, 0.4397, 0.1719, 0.4093, 0.2117, 0.4166, 0.211, 0.4474, 0.6809, 0.3748, 0.6802, 0.348, 0.6943, 0.348, 0.688, 0.3748, 0.5525, 0.766, 0.567, 0.7383, 0.6035, 0.7488, 0.5874, 0.7746, 0.3736, 0.1418, 0.4014, 0.1032, 0.4305, 0.1246, 0.4088, 0.1618, 0.5436, 0.8022, 0.5525, 0.766, 0.5874, 0.7746, 0.5766, 0.8007, 0.3533, 0.1802, 0.3736, 0.1418, 0.4088, 0.1618, 0.393, 0.1975, 0.5669, 0.8485, 0.5436, 0.8022, 0.5766, 0.8007, 0.5929, 0.8437, 0.3388, 0.2195, 0.3533, 0.1802, 0.393, 0.1975, 0.3815, 0.2335, 0.5698, 0.8822, 0.5669, 0.8485, 0.5929, 0.8437, 0.5906, 0.8865, 0.3307, 0.2581, 0.3388, 0.2195, 0.3815, 0.2335, 0.3747, 0.2683, 0.5021, 0.01215, 0.5311, 0.0, 0.5085, 0.03244, 0.5778, 0.9171, 0.5698, 0.8822, 0.5906, 0.8865, 0.3292, 0.2946, 0.3307, 0.2581, 0.3747, 0.2683, 0.373, 0.3006, 0.4734, 0.03005, 0.5021, 0.01215, 0.5085, 0.03244, 0.4861, 0.05174, 0.3345, 0.3275, 0.3292, 0.2946, 0.373, 0.3006, 0.3763, 0.3292, 0.4462, 0.053, 0.4734, 0.03005, 0.4861, 0.05174, 0.466, 0.07383, 0.1846, 0.6088, 0.1943, 0.5658, 0.2207, 0.5769, 0.2088, 0.6145, 0.4014, 0.1032, 0.4462, 0.053, 0.466, 0.07383, 0.4305, 0.1246, 0.1262, 0.7485, 0.1419, 0.7133, 0.1479, 0.7158, 0.2296, 0.5396, 0.2353, 0.5041, 0.272, 0.5192, 0.2656, 0.5545, 0.4861, 0.05174, 0.5085, 0.03244, 0.5144, 0.0351, 0.4976, 0.05695, 0.2207, 0.5769, 0.2296, 0.5396, 0.2656, 0.5545, 0.2546, 0.5909, 0.466, 0.07383, 0.4861, 0.05174, 0.4976, 0.05695, 0.4828, 0.0814, 0.2088, 0.6145, 0.2207, 0.5769, 0.2546, 0.5909, 0.2394, 0.6271, 0.4305, 0.1246, 0.466, 0.07383, 0.4828, 0.0814, 0.4555, 0.1359, 0.1946, 0.6507, 0.2088, 0.6145, 0.2394, 0.6271, 0.2206, 0.6615, 0.4088, 0.1618, 0.4305, 0.1246, 0.4555, 0.1359, 0.4388, 0.1753, 0.1816, 0.6814, 0.1946, 0.6507, 0.2206, 0.6615, 0.2014, 0.6896, 0.393, 0.1975, 0.4088, 0.1618, 0.4388, 0.1753, 0.4263, 0.2125, 0.05906, 0.8961, 0.06697, 0.9325, 0.04324, 0.9325, 0.04501, 0.8961, 0.3815, 0.2335, 0.393, 0.1975, 0.4263, 0.2125, 0.4168, 0.2494, 0.5906, 0.8865, 0.5929, 0.8437, 0.6035, 0.843, 0.5961, 0.8862, 0.3747, 0.2683, 0.3815, 0.2335, 0.4168, 0.2494, 0.4107, 0.2845, 0.5085, 0.03244, 0.5311, 0.0, 0.5144, 0.0351, 0.2014, 0.6896, 0.2206, 0.6615, 0.2503, 0.6828, 0.219, 0.7178, 0.4263, 0.2125, 0.4388, 0.1753, 0.4624, 0.1818, 0.4519, 0.2247, 0.1751, 0.6912, 0.2014, 0.6896, 0.219, 0.7178, 0.1826, 0.718, 0.2735, 0.4865, 0.2701, 0.4576, 0.3121, 0.4582, 0.3175, 0.4915, 0.1479, 0.7158, 0.1751, 0.6912, 0.1826, 0.718, 0.1546, 0.7362, 0.272, 0.5192, 0.2735, 0.4865, 0.3175, 0.4915, 0.3164, 0.5285, 0.6358, 0.8474, 0.6284, 0.881, 0.6132, 0.8569, 0.1262, 0.7485, 0.1479, 0.7158, 0.1546, 0.7362, 0.2656, 0.5545, 0.272, 0.5192, 0.3164, 0.5285, 0.3087, 0.5676, 0.6273, 0.819, 0.6358, 0.8474, 0.6132, 0.8569, 0.6048, 0.8304, 0.2546, 0.5909, 0.2656, 0.5545, 0.3087, 0.5676, 0.2947, 0.6073, 0.6256, 0.7918, 0.6273, 0.819, 0.6048, 0.8304, 0.6035, 0.8024, 0.2394, 0.6271, 0.2546, 0.5909, 0.2947, 0.6073, 0.275, 0.6462, 0.6358, 0.7383, 0.6256, 0.7918, 0.6035, 0.8024, 0.6154, 0.7508, 0.2206, 0.6615, 0.2394, 0.6271, 0.275, 0.6462, 0.2503, 0.6828, 0.4388, 0.1753, 0.4555, 0.1359, 0.4756, 0.1366, 0.4624, 0.1818, 0.5077, 0.04549, 0.5195, 0.02002, 0.5265, 0.02146, 0.5214, 0.04831, 0.4331, 0.372, 0.4339, 0.3417, 0.4758, 0.3504, 0.4726, 0.3801, 0.4959, 0.07543, 0.5077, 0.04549, 0.5214, 0.04831, 0.5159, 0.07952, 0.275, 0.6462, 0.2947, 0.6073, 0.3175, 0.626, 0.2955, 0.663, 0.4756, 0.1366, 0.4959, 0.07543, 0.5159, 0.07952, 0.5053, 0.1427, 0.2503, 0.6828, 0.275, 0.6462, 0.2955, 0.663, 0.2678, 0.6971, 0.4624, 0.1818, 0.4756, 0.1366, 0.5053, 0.1427, 0.498, 0.1891, 0.7571, 0.1664, 0.7404, 0.1245, 0.7616, 0.1117, 0.7733, 0.1566, 0.4519, 0.2247, 0.4624, 0.1818, 0.498, 0.1891, 0.4914, 0.2328, 0.02323, 0.8961, 0.02323, 0.9356, 0.0, 0.9371, 0.009471, 0.897, 0.4434, 0.2666, 0.4519, 0.2247, 0.4914, 0.2328, 0.4854, 0.2753, 0.8191, 0.2218, 0.7973, 0.1919, 0.807, 0.1861, 0.824, 0.2189, 0.4373, 0.3062, 0.4434, 0.2666, 0.4854, 0.2753, 0.4801, 0.315, 0.5195, 0.02002, 0.5311, 0.0, 0.5265, 0.02146, 0.8442, 0.2487, 0.8191, 0.2218, 0.824, 0.2189, 0.4339, 0.3417, 0.4373, 0.3062, 0.4801, 0.315, 0.4758, 0.3504, 0.4914, 0.2328, 0.498, 0.1891, 0.5293, 0.1939, 0.5268, 0.2331, 0.807, 0.1861, 0.7733, 0.1566, 0.8019, 0.1415, 0.8262, 0.1685, 0.4854, 0.2753, 0.4914, 0.2328, 0.5268, 0.2331, 0.5235, 0.2713, 0.824, 0.2189, 0.807, 0.1861, 0.8262, 0.1685, 0.8398, 0.2097, 0.4801, 0.315, 0.4854, 0.2753, 0.5235, 0.2713, 0.5195, 0.3069, 0.1989, 0.778, 0.2159, 0.7485, 0.2227, 0.7831, 0.8442, 0.2487, 0.824, 0.2189, 0.8398, 0.2097, 0.4758, 0.3504, 0.4801, 0.315, 0.5195, 0.3069, 0.515, 0.3385, 0.1885, 0.8089, 0.1989, 0.778, 0.2227, 0.7831, 0.2147, 0.8148, 0.7576, 0.03357, 0.7643, 0.0, 0.8082, 0.005449, 0.8006, 0.03603, 0.1849, 0.84, 0.1885, 0.8089, 0.2147, 0.8148, 0.2131, 0.8442, 0.7567, 0.07129, 0.7576, 0.03357, 0.8006, 0.03603, 0.7971, 0.07067, 0.1923, 0.8946, 0.1849, 0.84, 0.2131, 0.8442, 0.2227, 0.8995, 0.7616, 0.1117, 0.7567, 0.07129, 0.7971, 0.07067, 0.7978, 0.1079, 0.498, 0.1891, 0.5053, 0.1427, 0.5308, 0.1514, 0.5293, 0.1939, 0.7733, 0.1566, 0.7616, 0.1117, 0.7978, 0.1079, 0.8019, 0.1415, 0.8006, 0.03603, 0.8082, 0.005449, 0.8461, 0.0009765, 0.8363, 0.03182, 0.5316, 0.09144, 0.5314, 0.06388, 0.5452, 0.06388, 0.5517, 0.09144, 0.7971, 0.07067, 0.8006, 0.03603, 0.8363, 0.03182, 0.8292, 0.06688, 0.5308, 0.1514, 0.5316, 0.09144, 0.5517, 0.09144, 0.5608, 0.1514, 0.7978, 0.1079, 0.7971, 0.07067, 0.8292, 0.06688, 0.8252, 0.1046, 0.5293, 0.1939, 0.5308, 0.1514, 0.5608, 0.1514, 0.5651, 0.1939, 0.8019, 0.1415, 0.7978, 0.1079, 0.8252, 0.1046, 0.8229, 0.139, 0.5268, 0.2331, 0.5293, 0.1939, 0.5651, 0.1939, 0.5666, 0.2331, 0.04324, 0.8961, 0.04324, 0.9363, 0.02323, 0.9407, 0.03139, 0.8987, 0.5235, 0.2713, 0.5268, 0.2331, 0.5666, 0.2331, 0.5657, 0.2713, 0.8398, 0.2097, 0.8262, 0.1685, 0.8386, 0.167, 0.8461, 0.2089, 0.5195, 0.3069, 0.5235, 0.2713, 0.5657, 0.2713, 0.5626, 0.3069, 0.5299, 0.03829, 0.5311, 0.0, 0.537, 0.03829, 0.8442, 0.2487, 0.8398, 0.2097, 0.8461, 0.2089, 0.515, 0.3385, 0.5195, 0.3069, 0.5626, 0.3069, 0.5572, 0.3385, 0.5314, 0.06388, 0.5299, 0.03829, 0.537, 0.03829, 0.5452, 0.06388, 0.4617, 0.8201, 0.4321, 0.8535, 0.4013, 0.8441, 0.4369, 0.807, 0.5657, 0.2713, 0.5666, 0.2331, 0.6092, 0.2328, 0.6104, 0.2753, 0.4699, 0.7765, 0.4617, 0.8201, 0.4369, 0.807, 0.4465, 0.7717, 0.5626, 0.3069, 0.5657, 0.2713, 0.6104, 0.2753, 0.6076, 0.315, 0.8375, 0.8832, 0.8221, 0.9162, 0.8191, 0.8792, 0.4622, 0.7383, 0.4699, 0.7765, 0.4465, 0.7717, 0.5572, 0.3385, 0.5626, 0.3069, 0.6076, 0.315, 0.6008, 0.3504, 0.8375, 0.8499, 0.8375, 0.8832, 0.8191, 0.8792, 0.8223, 0.8425, 0.5498, 0.3648, 0.5572, 0.3385, 0.6008, 0.3504, 0.5904, 0.3801, 0.5517, 0.09144, 0.5452, 0.06388, 0.5624, 0.04831, 0.5753, 0.07952, 0.4512, 0.9218, 0.4699, 0.9533, 0.4362, 0.9623, 0.4171, 0.9278, 0.5608, 0.1514, 0.5517, 0.09144, 0.5753, 0.07952, 0.5939, 0.1427, 0.4386, 0.8864, 0.4512, 0.9218, 0.4171, 0.9278, 0.4052, 0.889, 0.5651, 0.1939, 0.5608, 0.1514, 0.5939, 0.1427, 0.604, 0.1891, 0.4321, 0.8535, 0.4386, 0.8864, 0.4052, 0.889, 0.4013, 0.8441, 0.5666, 0.2331, 0.5651, 0.1939, 0.604, 0.1891, 0.6092, 0.2328])
me_sphere.materials.append(mat_cacti)
me_sphere.use_remesh_preserve_volume = False
me_sphere.use_remesh_preserve_attributes = False
me_sphere.use_mirror_vertex_groups = False
me_sphere.update()
me_cylinder = bpy.data.meshes.new('Cylinder')
me_cylinder.from_pydata([(0.0, 1.0, -1.0), (-1.795e-08, 0.8029, 1.0), (0.342, 0.9397, -1.0), (0.2642, 0.7545, 0.9253), (0.6428, 0.766, -1.0), (0.4966, 0.6151, 0.8595), (0.866, 0.5, -1.0), (0.6691, 0.4015, 0.8108), (0.9848, 0.1736, -1.0), (0.7609, 0.1394, 0.7848), (0.9848, -0.1736, -1.0), (0.7609, -0.1394, 0.7848), (0.866, -0.5, -1.0), (0.6691, -0.4015, 0.8108), (0.6428, -0.766, -1.0), (0.4966, -0.6151, 0.8595), (0.342, -0.9397, -1.0), (0.2642, -0.7545, 0.9253), (1.51e-07, -1.0, -1.0), (9.871e-08, -0.8029, 1.0), (-0.342, -0.9397, -1.0), (-0.2642, -0.7545, 1.075), (-0.6428, -0.766, -1.0), (-0.4966, -0.6151, 1.14), (-0.866, -0.5, -1.0), (-0.6691, -0.4015, 1.189), (-0.9848, -0.1736, -1.0), (-0.7609, -0.1394, 1.215), (-0.9848, 0.1736, -1.0), (-0.7609, 0.1394, 1.215), (-0.866, 0.5, -1.0), (-0.6691, 0.4015, 1.189), (-0.6428, 0.766, -1.0), (-0.4966, 0.6151, 1.14), (-0.342, 0.9397, -1.0), (-0.2643, 0.7545, 1.075), (0.3594, 0.5943, 2.521), (0.1666, 0.5346, 2.577), (0.5627, 0.5824, 2.472), (0.7519, 0.5002, 2.435), (0.9042, 0.3577, 2.416), (1.001, 0.172, 2.416), (1.031, -0.03442, 2.435), (0.9908, -0.2367, 2.472), (0.8846, -0.4104, 2.521), (0.7255, -0.5346, 2.577), (0.5327, -0.5943, 2.633), (0.3295, -0.5824, 2.683), (0.1403, -0.5002, 2.72), (-0.01199, -0.3577, 2.739), (-0.109, -0.172, 2.739), (-0.1391, 0.03442, 2.72), (-0.09865, 0.2367, 2.683), (0.007546, 0.4104, 2.633), (0.8037, 0.5065, 4.282), (0.7031, 0.4662, 4.297), (0.9098, 0.5111, 4.256), (1.009, 0.4794, 4.221), (1.088, 0.4154, 4.182), (1.139, 0.3266, 4.143), (1.154, 0.2239, 4.11), (1.133, 0.1195, 4.085), (1.078, 0.02615, 4.072), (0.9948, -0.04497, 4.073), (0.8942, -0.08527, 4.087), (0.7881, -0.08988, 4.113), (0.6894, -0.05825, 4.148), (0.6099, 0.005806, 4.187), (0.5593, 0.09456, 4.226), (0.5436, 0.1973, 4.26), (0.5647, 0.3017, 4.285), (0.6201, 0.395, 4.297), (1.321, -0.2776, 6.052), (1.304, -0.2842, 6.054), (1.338, -0.2769, 6.048), (1.354, -0.282, 6.042), (1.367, -0.2925, 6.035), (1.375, -0.307, 6.029), (1.378, -0.3238, 6.024), (1.374, -0.3409, 6.02), (1.365, -0.3561, 6.017), (1.352, -0.3677, 6.018), (1.335, -0.3743, 6.02), (1.318, -0.3751, 6.024), (1.302, -0.3699, 6.03), (1.289, -0.3594, 6.036), (1.281, -0.3449, 6.043), (1.278, -0.3281, 6.048), (1.281, -0.3111, 6.052), (1.291, -0.2958, 6.054)], [], [(0, 1, 3, 2), (2, 3, 5, 4), (4, 5, 7, 6), (6, 7, 9, 8), (8, 9, 11, 10), (10, 11, 13, 12), (12, 13, 15, 14), (14, 15, 17, 16), (16, 17, 19, 18), (18, 19, 21, 20), (20, 21, 23, 22), (22, 23, 25, 24), (24, 25, 27, 26), (26, 27, 29, 28), (28, 29, 31, 30), (30, 31, 33, 32), (15, 13, 42, 43), (32, 33, 35, 34), (34, 35, 1, 0), (0, 2, 4, 6, 8, 10, 12, 14, 16, 18, 20, 22, 24, 26, 28, 30, 32, 34), (40, 39, 57, 58), (25, 23, 47, 48), (35, 33, 52, 53), (11, 9, 40, 41), (21, 19, 45, 46), (31, 29, 50, 51), (7, 5, 38, 39), (17, 15, 43, 44), (3, 1, 37, 36), (27, 25, 48, 49), (1, 35, 53, 37), (13, 11, 41, 42), (23, 21, 46, 47), (33, 31, 51, 52), (9, 7, 39, 40), (19, 17, 44, 45), (29, 27, 49, 50), (5, 3, 36, 38), (59, 58, 76, 77), (48, 47, 65, 66), (41, 40, 58, 59), (49, 48, 66, 67), (42, 41, 59, 60), (50, 49, 67, 68), (43, 42, 60, 61), (51, 50, 68, 69), (44, 43, 61, 62), (36, 37, 55, 54), (52, 51, 69, 70), (45, 44, 62, 63), (38, 36, 54, 56), (53, 52, 70, 71), (46, 45, 63, 64), (39, 38, 56, 57), (37, 53, 71, 55), (47, 46, 64, 65), (72, 73, 89, 88, 87, 86, 85, 84, 83, 82, 81, 80, 79, 78, 77, 76, 75, 74), (67, 66, 84, 85), (60, 59, 77, 78), (68, 67, 85, 86), (61, 60, 78, 79), (69, 68, 86, 87), (62, 61, 79, 80), (54, 55, 73, 72), (70, 69, 87, 88), (63, 62, 80, 81), (56, 54, 72, 74), (71, 70, 88, 89), (64, 63, 81, 82), (57, 56, 74, 75), (55, 71, 89, 73), (65, 64, 82, 83), (58, 57, 75, 76), (66, 65, 83, 84)])
me_cylinder.use_remesh_preserve_volume = False
me_cylinder.use_remesh_preserve_attributes = False
me_cylinder.use_mirror_vertex_groups = False
me_cylinder.update()

# ---- objects
ob_sphere = bpy.data.objects.new('Sphere', me_sphere)
ob_cylinder = bpy.data.objects.new('Cylinder', me_cylinder)
ob_lamp = bpy.data.objects.new('Lamp', light_lamp)
ob_camera = bpy.data.objects.new('Camera', cam_camera)

# ---- transforms, parenting, visibility, modifiers, constraints
ob_sphere.location = (0.0, 0.0, 0.0)
ob_sphere.rotation_euler = (0.0, -0.0, 0.08727)
ob_sphere.scale = (1.0, 1.0, 0.6375)
ob_sphere.lineart.crease_threshold = 0.0
_vg = ob_sphere.vertex_groups.new(name='Face')
_m = ob_sphere.modifiers.new('ParticleSystem 1', 'PARTICLE_SYSTEM')
ob_cylinder.location = (1.906, 0.5846, -0.03825)
ob_cylinder.rotation_euler = (-0.0, 1.571, 0.0)
ob_cylinder.scale = (0.02521, 0.021, 0.04384)
ob_cylinder.lineart.crease_threshold = 0.0
ob_lamp.location = (4.076, 1.005, 5.904)
ob_lamp.rotation_euler = (0.6503, 0.05522, 1.866)
ob_lamp.lock_rotations_4d = False
ob_lamp.empty_display_type = 'ARROWS'
ob_lamp.color = (0.0, 0.0, 0.0, 0.0)
ob_lamp.lineart.crease_threshold = 0.0
ob_camera.location = (7.481, -6.508, 5.344)
ob_camera.rotation_euler = (1.109, 0.0, 0.8149)
ob_camera.lock_rotations_4d = False
ob_camera.empty_display_type = 'ARROWS'
ob_camera.color = (0.0, 0.0, 0.0, 0.0)
ob_camera.display_type = 'WIRE'
ob_camera.lineart.crease_threshold = 0.0

# ---- collection membership
col_collection_1.objects.link(ob_sphere)
col_collection_1.objects.link(ob_cylinder)
col_collection_1.objects.link(ob_lamp)
col_collection_1.objects.link(ob_camera)

# ---- scene / render settings (as saved in the file)
scene.camera = ob_camera
scene.frame_start = 1; scene.frame_end = 250; scene.frame_set(18)
scene.render.engine = 'BLENDER_EEVEE_NEXT'
scene.render.resolution_percentage = 50
scene.render.dither_intensity = 0.0
scene.cycles.use_denoising = False
scene.cycles.samples = 128
scene.cycles.sampling_pattern = 'TABULATED_SOBOL'
scene.cycles.use_adaptive_sampling = False
scene.cycles.use_light_tree = False
scene.cycles.blur_glossy = 0.0
scene.cycles.sample_clamp_indirect = 0.0
scene.view_settings.view_transform = 'Standard'
bpy.context.view_layer.update()
